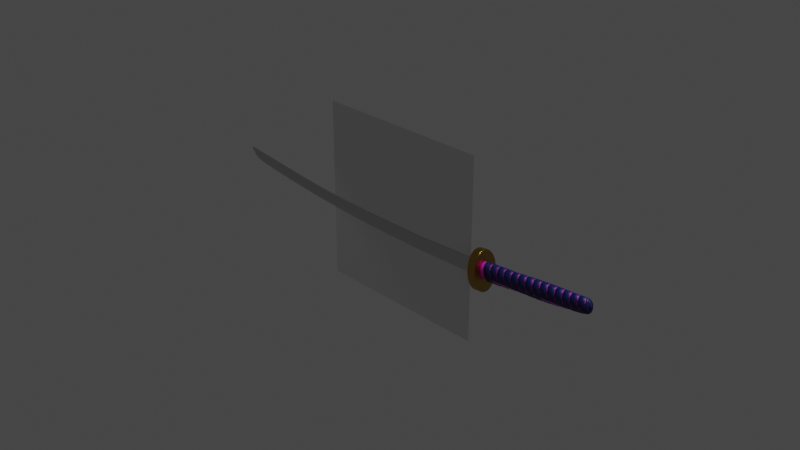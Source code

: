 # Source: katana.blend  (saved by Blender 2.93.21; exported with 4.5.12 LTS)
import bpy
from mathutils import Matrix  # noqa: F401  (used for matrix-valued properties, if any)

bpy.ops.wm.read_factory_settings(use_empty=True)
scene = bpy.context.scene
scene.name = 'Scene'

# ---- collections
col_collection = bpy.data.collections.new('Collection'); scene.collection.children.link(col_collection)

# ---- images (referenced by path relative to the original .blend; pixels are not part of the script)
import os
ASSET_DIR = os.environ.get("B2B_ASSET_DIR", "")  # directory of the original .blend (textures are referenced by path, not embedded)
HERE = os.path.dirname(os.path.abspath(__file__))  # packed textures are extracted next to this script under _unpacked/

def load_image(name, relpath, width, height, colorspace="sRGB"):
    """Load a texture the original file referenced (path relative to the .blend, or extracted next to this script)."""
    p = next((c for c in (os.path.join(HERE, relpath), os.path.join(ASSET_DIR, relpath)) if relpath and os.path.exists(c)), "")
    if p:
        img = bpy.data.images.load(p, check_existing=True)
        img.name = name
    else:  # same state as the original file: an image datablock whose file is absent (Cycles renders it pink)
        img = bpy.data.images.new(name, width, height)
        img.source = "FILE"
        img.filepath = "//" + (relpath or name)
    img.colorspace_settings.name = colorspace
    return img
img_plywood_diff_1k_png = load_image('plywood_diff_1k.png', 'plywood_diff_1k.png', 1024, 1024, 'sRGB')
img_plywood_ao_1k_png = load_image('plywood_ao_1k.png', 'plywood_ao_1k.png', 1024, 1024, 'sRGB')

# ---- materials (node trees are filled in below, after node groups)
mat_material_003 = bpy.data.materials.new('Material.003')
mat_material_003.use_transparent_shadow = False
mat_material_002 = bpy.data.materials.new('Material.002')
mat_material_002.use_transparent_shadow = False
mat_material_001 = bpy.data.materials.new('Material.001')
mat_material_001.use_transparent_shadow = False
mat_material_004 = bpy.data.materials.new('Material.004')
mat_material_004.use_transparent_shadow = False

# ---- material node trees
mat_material_003.use_nodes = True; mat_material_003.node_tree.nodes.clear()
_N = mat_material_003.node_tree.nodes; _L = mat_material_003.node_tree.links
n0 = _N.new('ShaderNodeBsdfPrincipled'); n0.name = 'Principled BSDF'; n0.location = (10, 300)
n0.distribution = 'GGX'
n0.subsurface_method = 'BURLEY'
n0.inputs[3].default_value = 1.45
n0.inputs[27].default_value = (0.0, 0.0, 0.0, 1.0)
n0.inputs[28].default_value = 1.0
n1 = _N.new('ShaderNodeOutputMaterial'); n1.name = 'Material Output'; n1.location = (300, 300)
n2 = _N.new('ShaderNodeMix'); n2.name = 'Mix'; n2.location = (-333, 225)
n2.data_type = 'RGBA'
n2.blend_type = 'MULTIPLY'
n3 = _N.new('ShaderNodeTexImage'); n3.name = 'Image Texture'; n3.location = (-760, 355)
n3.image = img_plywood_diff_1k_png
n4 = _N.new('ShaderNodeTexCoord'); n4.name = 'Texture Coordinate'; n4.location = (-1260, 352)
n5 = _N.new('ShaderNodeTexImage'); n5.name = 'Image Texture.001'; n5.location = (-689, -64)
n5.image = img_plywood_ao_1k_png
n6 = _N.new('ShaderNodeMapping'); n6.name = 'Mapping'; n6.location = (-1097, 91)
n6.width = 240
n6.inputs[2].default_value = (1.571, 0.0, 0.0)
n6.inputs[3].default_value = (30.0, 12.0, 1.0)
_L.new(n0.outputs[0], n1.inputs[0])
_L.new(n2.outputs[2], n0.inputs[0])
_L.new(n3.outputs[0], n2.inputs[6])
_L.new(n6.outputs[0], n3.inputs[0])
_L.new(n4.outputs[2], n6.inputs[0])
_L.new(n5.outputs[0], n2.inputs[7])
_L.new(n6.outputs[0], n5.inputs[0])
n1.is_active_output = True
mat_material_002.use_nodes = True; mat_material_002.node_tree.nodes.clear()
_N = mat_material_002.node_tree.nodes; _L = mat_material_002.node_tree.links
n0 = _N.new('ShaderNodeBsdfPrincipled'); n0.name = 'Principled BSDF'; n0.location = (10, 300)
n0.distribution = 'GGX'
n0.subsurface_method = 'BURLEY'
n0.inputs[3].default_value = 1.45
n0.inputs[27].default_value = (0.0, 0.0, 0.0, 1.0)
n0.inputs[28].default_value = 1.0
n1 = _N.new('ShaderNodeOutputMaterial'); n1.name = 'Material Output'; n1.location = (300, 300)
n2 = _N.new('ShaderNodeMix'); n2.name = 'Mix'; n2.location = (-308, 208)
n2.data_type = 'RGBA'
n2.inputs[6].default_value = (0.006089, 0.009924, 0.1309, 1.0)
n2.inputs[7].default_value = (0.0, 0.00508, 0.04973, 1.0)
n3 = _N.new('ShaderNodeTexNoise'); n3.name = 'Noise Texture'; n3.location = (-536, 206)
n4 = _N.new('ShaderNodeMapping'); n4.name = 'Mapping'; n4.location = (-826, 239)
n4.width = 240
n4.inputs[3].default_value = (0.2, 1.0, 4.0)
n5 = _N.new('ShaderNodeTexCoord'); n5.name = 'Texture Coordinate'; n5.location = (-1036, 222)
_L.new(n0.outputs[0], n1.inputs[0])
_L.new(n2.outputs[2], n0.inputs[0])
_L.new(n3.outputs[1], n2.inputs[0])
_L.new(n4.outputs[0], n3.inputs[0])
_L.new(n5.outputs[0], n4.inputs[0])
n1.is_active_output = True
mat_material_001.use_nodes = True; mat_material_001.node_tree.nodes.clear()
_N = mat_material_001.node_tree.nodes; _L = mat_material_001.node_tree.links
n0 = _N.new('ShaderNodeBsdfPrincipled'); n0.name = 'Principled BSDF'; n0.location = (10, 300)
n0.distribution = 'GGX'
n0.subsurface_method = 'BURLEY'
n0.inputs[0].default_value = (0.5836, 0.5836, 0.5836, 1.0)
n0.inputs[1].default_value = 1.0
n0.inputs[2].default_value = 0.1
n0.inputs[3].default_value = 1.45
n0.inputs[15].default_value = 0.5
n0.inputs[16].default_value = 1.0
n0.inputs[27].default_value = (0.0, 0.0, 0.0, 1.0)
n0.inputs[28].default_value = 1.0
n1 = _N.new('ShaderNodeOutputMaterial'); n1.name = 'Material Output'; n1.location = (300, 300)
n2 = _N.new('ShaderNodeTexNoise'); n2.name = 'Noise Texture'; n2.location = (-562, 4)
n3 = _N.new('ShaderNodeMapping'); n3.name = 'Mapping'; n3.location = (-852, 41)
n3.width = 240
n3.inputs[3].default_value = (10.0, 100.0, 500.0)
n4 = _N.new('ShaderNodeTexCoord'); n4.name = 'Texture Coordinate'; n4.location = (-1062, 24)
n5 = _N.new('ShaderNodeNormalMap'); n5.name = 'Normal Map'; n5.location = (-290, -55)
n5.inputs[0].default_value = 0.08
_L.new(n0.outputs[0], n1.inputs[0])
_L.new(n2.outputs[1], n5.inputs[1])
_L.new(n3.outputs[0], n2.inputs[0])
_L.new(n4.outputs[0], n3.inputs[0])
_L.new(n5.outputs[0], n0.inputs[5])
n1.is_active_output = True
mat_material_004.use_nodes = True; mat_material_004.node_tree.nodes.clear()
_N = mat_material_004.node_tree.nodes; _L = mat_material_004.node_tree.links
n0 = _N.new('ShaderNodeBsdfPrincipled'); n0.name = 'Principled BSDF'; n0.location = (-211, 386)
n0.distribution = 'GGX'
n0.subsurface_method = 'BURLEY'
n0.inputs[0].default_value = (0.8, 0.4611, 0.0448, 1.0)
n0.inputs[1].default_value = 1.0
n0.inputs[2].default_value = 0.25
n0.inputs[3].default_value = 1.45
n0.inputs[27].default_value = (0.0, 0.0, 0.0, 1.0)
n0.inputs[28].default_value = 1.0
n1 = _N.new('ShaderNodeOutputMaterial'); n1.name = 'Material Output'; n1.location = (431, 9)
n2 = _N.new('ShaderNodeMixShader'); n2.name = 'Mix Shader'; n2.location = (211, -11)
n3 = _N.new('ShaderNodeBsdfPrincipled'); n3.name = 'Principled BSDF.001'; n3.location = (-234, -274)
n3.distribution = 'GGX'
n3.subsurface_method = 'BURLEY'
n3.inputs[0].default_value = (0.0523, 0.0523, 0.0523, 1.0)
n3.inputs[1].default_value = 1.0
n3.inputs[2].default_value = 0.25
n3.inputs[3].default_value = 1.45
n3.inputs[27].default_value = (0.0, 0.0, 0.0, 1.0)
n3.inputs[28].default_value = 1.0
n4 = _N.new('ShaderNodeTexNoise'); n4.name = 'Noise Texture'; n4.location = (-789, 25)
n5 = _N.new('ShaderNodeMapping'); n5.name = 'Mapping'; n5.location = (-1079, 61)
n5.width = 240
n5.inputs[3].default_value = (80.4, 30.0, 50.0)
n6 = _N.new('ShaderNodeTexCoord'); n6.name = 'Texture Coordinate'; n6.location = (-1289, 44)
n7 = _N.new('ShaderNodeBump'); n7.name = 'Bump'; n7.location = (-488, -44)
n7.inputs[0].default_value = 0.2
n7.inputs[1].default_value = 1.0
n7.inputs[2].default_value = 1.0
_L.new(n0.outputs[0], n2.inputs[1])
_L.new(n2.outputs[0], n1.inputs[0])
_L.new(n3.outputs[0], n2.inputs[2])
_L.new(n7.outputs[0], n0.inputs[5])
_L.new(n4.outputs[1], n7.inputs[3])
_L.new(n5.outputs[0], n4.inputs[0])
_L.new(n6.outputs[0], n5.inputs[0])
_L.new(n7.outputs[0], n3.inputs[5])
n1.is_active_output = True

# ---- world
world_world = bpy.data.worlds.new('World'); scene.world = world_world
world_world.use_nodes = True; world_world.node_tree.nodes.clear()
_N = world_world.node_tree.nodes; _L = world_world.node_tree.links
n0 = _N.new('ShaderNodeOutputWorld'); n0.name = 'World Output'; n0.location = (300, 300)
n1 = _N.new('ShaderNodeBackground'); n1.name = 'Background'; n1.location = (10, 300)
n1.inputs[0].default_value = (0.05088, 0.05088, 0.05088, 1.0)
_L.new(n1.outputs[0], n0.inputs[0])
n0.is_active_output = True
world_world.color = (0.05088, 0.05088, 0.05088)
world_world.use_sun_shadow = False
world_world.sun_shadow_jitter_overblur = 0.0

# ---- cameras
cam_camera = bpy.data.cameras.new('Camera')
cam_camera.clip_end = 100.0
cam_camera.ortho_scale = 7.314

# ---- lights
light_light = bpy.data.lights.new('Light', 'POINT')
light_light.transmission_factor = 0.0
light_light.energy = 1000.0
light_light.shadow_soft_size = 0.1
light_light.shadow_maximum_resolution = 0.006
light_light.use_absolute_resolution = True
light_spot = bpy.data.lights.new('Spot', 'SPOT')
light_spot.transmission_factor = 0.0
light_spot.shadow_soft_size = 0.25
light_spot.shadow_maximum_resolution = 0.006
light_spot.use_absolute_resolution = True

# ---- meshes
me_cylinder = bpy.data.meshes.new('Cylinder')
me_cylinder.from_pydata([(0.06513, 0.5495, -0.7796), (0.08951, 0.464, 1.278), (0.2182, 0.539, -0.7796), (0.2188, 0.4551, 1.278), (0.3654, 0.5077, -0.7796), (0.3431, 0.4287, 1.278), (0.5011, 0.4569, -0.7796), (0.4576, 0.3858, 1.278), (0.62, 0.3886, -0.7796), (0.558, 0.3281, 1.278), (0.7176, 0.3053, -0.7796), (0.6404, 0.2578, 1.278), (0.7901, 0.2103, -0.7796), (0.7016, 0.1776, 1.278), (0.8347, 0.1072, -0.7796), (0.7393, 0.09053, 1.278), (0.8498, -2.674e-07, -0.7796), (0.7521, -3.443e-07, 1.278), (0.8347, -0.1072, -0.7796), (0.7393, -0.09053, 1.278), (0.7901, -0.2103, -0.7796), (0.7016, -0.1776, 1.278), (0.7176, -0.3053, -0.7796), (0.6404, -0.2578, 1.278), (0.62, -0.3886, -0.7796), (0.558, -0.3281, 1.278), (0.5011, -0.4569, -0.7796), (0.4576, -0.3858, 1.278), (0.3654, -0.5077, -0.7796), (0.3431, -0.4287, 1.278), (0.2182, -0.539, -0.7796), (0.2188, -0.4551, 1.278), (0.06513, -0.5495, -0.7796), (0.08951, -0.464, 1.278), (-0.08795, -0.539, -0.7796), (-0.03976, -0.4551, 1.278), (-0.2352, -0.5077, -0.7796), (-0.164, -0.4287, 1.278), (-0.3708, -0.4569, -0.7796), (-0.2786, -0.3858, 1.278), (-0.4897, -0.3886, -0.7796), (-0.379, -0.3281, 1.278), (-0.5873, -0.3053, -0.7796), (-0.4614, -0.2578, 1.278), (-0.6598, -0.2103, -0.7796), (-0.5226, -0.1776, 1.278), (-0.7045, -0.1072, -0.7796), (-0.5603, -0.09053, 1.278), (-0.7196, -2.376e-07, -0.7796), (-0.5731, -3.191e-07, 1.278), (-0.7045, 0.1072, -0.7796), (-0.5603, 0.09053, 1.278), (-0.6598, 0.2103, -0.7796), (-0.5226, 0.1776, 1.278), (-0.5873, 0.3053, -0.7796), (-0.4614, 0.2578, 1.278), (-0.4897, 0.3886, -0.7796), (-0.379, 0.3281, 1.278), (-0.3708, 0.4569, -0.7796), (-0.2786, 0.3858, 1.278), (-0.2352, 0.5077, -0.7796), (-0.164, 0.4287, 1.278), (-0.08795, 0.539, -0.7796), (-0.03976, 0.4551, 1.278), (-0.4269, 0.5849, -10.27), (-0.2639, 0.5737, -10.27), (-0.1073, 0.5404, -10.28), (0.03707, 0.4864, -10.28), (0.1636, 0.4136, -10.28), (0.2675, 0.325, -10.28), (0.3446, 0.2238, -10.29), (0.3921, 0.1141, -10.29), (0.4082, 5.604e-08, -10.29), (0.3921, -0.1141, -10.29), (0.3446, -0.2238, -10.29), (0.2675, -0.325, -10.28), (0.1636, -0.4136, -10.28), (0.03707, -0.4864, -10.28), (-0.1073, -0.5404, -10.28), (-0.2639, -0.5737, -10.27), (-0.4269, -0.5849, -10.27), (-0.5898, -0.5737, -10.27), (-0.7464, -0.5404, -10.26), (-0.8908, -0.4864, -10.26), (-1.017, -0.4136, -10.26), (-1.121, -0.325, -10.26), (-1.198, -0.2238, -10.25), (-1.246, -0.1141, -10.25), (-1.262, 8.333e-08, -10.25), (-1.246, 0.1141, -10.25), (-1.198, 0.2238, -10.25), (-1.121, 0.325, -10.26), (-1.017, 0.4136, -10.26), (-0.8908, 0.4864, -10.26), (-0.7464, 0.5404, -10.26), (-0.5898, 0.5737, -10.27), (0.3832, 0.4131, -6.03), (0.2568, 0.4858, -6.028), (0.2568, -0.4858, -6.028), (0.3832, -0.4131, -6.03), (-0.9773, -0.2236, -6.012), (-0.9002, -0.3246, -6.013), (-0.3694, 0.573, -6.02), (-0.5259, 0.5398, -6.018), (0.6115, -0.114, -6.033), (0.6275, -9.03e-08, -6.033), (-0.5259, -0.5398, -6.018), (-0.3694, -0.573, -6.02), (-0.9002, 0.3246, -6.013), (-0.9773, 0.2236, -6.012), (0.4869, 0.3246, -6.031), (0.1126, -0.5398, -6.026), (-1.025, -0.114, -6.012), (-0.04391, 0.573, -6.024), (-0.2066, 0.5843, -6.022), (0.564, -0.2236, -6.032), (-0.6701, -0.4858, -6.016), (-0.7965, 0.4131, -6.015), (0.564, 0.2236, -6.032), (-0.04391, -0.573, -6.024), (-1.041, -6.131e-08, -6.012), (0.1126, 0.5398, -6.026), (0.4869, -0.3246, -6.031), (-0.7965, -0.4131, -6.015), (-0.6701, 0.4858, -6.016), (0.6115, 0.114, -6.033), (-0.2066, -0.5843, -6.022), (-1.025, 0.114, -6.012), (0.08113, 0.4934, 0.5706), (0.2186, 0.4839, 0.5706), (0.3507, 0.4559, 0.5706), (0.4726, 0.4103, 0.5706), (0.5793, 0.3489, 0.5706), (0.6669, 0.2741, 0.5706), (0.7321, 0.1888, 0.5706), (0.7721, 0.09626, 0.5706), (0.7857, -3.178e-07, 0.5706), (0.7721, -0.09626, 0.5706), (0.7321, -0.1888, 0.5706), (0.6669, -0.2741, 0.5706), (0.5793, -0.3489, 0.5706), (0.4726, -0.4103, 0.5706), (0.3507, -0.4559, 0.5706), (0.2186, -0.4839, 0.5706), (0.08113, -0.4934, 0.5706), (-0.05633, -0.4839, 0.5706), (-0.1885, -0.4559, 0.5706), (-0.3103, -0.4103, 0.5706), (-0.4171, -0.3489, 0.5706), (-0.5047, -0.2741, 0.5706), (-0.5698, -0.1888, 0.5706), (-0.6099, -0.09626, 0.5706), (-0.6234, -2.911e-07, 0.5706), (-0.6099, 0.09626, 0.5706), (-0.5698, 0.1888, 0.5706), (-0.5047, 0.2741, 0.5706), (-0.4171, 0.3489, 0.5706), (-0.3103, 0.4103, 0.5706), (-0.1885, 0.4559, 0.5706), (-0.05633, 0.4839, 0.5706), (0.1907, 0.4136, -9.758), (0.06416, -0.4863, -9.756), (-1.171, -0.2238, -9.731), (-0.5626, 0.5736, -9.743), (0.4192, -0.1141, -9.763), (-0.7192, -0.5403, -9.74), (-1.094, 0.3249, -9.733), (0.2945, 0.3249, -9.761), (-0.08019, -0.5403, -9.753), (-1.219, -0.1141, -9.73), (-0.2368, 0.5736, -9.75), (0.3717, -0.2238, -9.762), (-0.8636, -0.4863, -9.737), (-0.9901, 0.4136, -9.735), (0.3717, 0.2238, -9.762), (-0.2368, -0.5736, -9.75), (-1.235, 6.55e-08, -9.73), (-0.08019, 0.5403, -9.753), (0.2945, -0.3249, -9.761), (-0.9901, -0.4136, -9.735), (-0.8636, 0.4863, -9.737), (0.4192, 0.1141, -9.763), (-0.3997, -0.5848, -9.747), (-1.219, 0.1141, -9.73), (0.06416, 0.4863, -9.756), (0.1907, -0.4136, -9.758), (-1.094, -0.3249, -9.733), (-0.7192, 0.5403, -9.74), (0.4352, 3.8e-08, -9.763), (-0.5626, -0.5736, -9.743), (-1.171, 0.2238, -9.731), (-0.3997, 0.5848, -9.747), (0.1636, 0.4136, -10.28), (0.03707, -0.4864, -10.28), (-1.198, -0.2238, -10.25), (-0.5898, 0.5737, -10.27), (0.3921, -0.1141, -10.29), (-0.7464, -0.5404, -10.26), (-1.121, 0.325, -10.26), (0.2675, 0.325, -10.28), (-0.1073, -0.5404, -10.28), (-1.246, -0.1141, -10.25), (-0.2639, 0.5737, -10.27), (0.3446, -0.2238, -10.29), (-0.8908, -0.4864, -10.26), (-1.017, 0.4136, -10.26), (0.3446, 0.2238, -10.29), (-0.2639, -0.5737, -10.27), (-1.262, 8.333e-08, -10.25), (-0.1073, 0.5404, -10.28), (0.2675, -0.325, -10.28), (-1.017, -0.4136, -10.26), (-0.8908, 0.4864, -10.26), (0.3921, 0.1141, -10.29), (-0.4269, -0.5849, -10.27), (-1.246, 0.1141, -10.25), (0.03707, 0.4864, -10.28), (0.1636, -0.4136, -10.28), (-1.121, -0.325, -10.26), (-0.7464, 0.5404, -10.26), (0.4082, 5.604e-08, -10.29), (-0.5898, -0.5737, -10.27), (-1.198, 0.2238, -10.25), (-0.4269, 0.5849, -10.27)], [], [(128, 1, 3, 129), (129, 3, 5, 130), (130, 5, 7, 131), (131, 7, 9, 132), (132, 9, 11, 133), (133, 11, 13, 134), (134, 13, 15, 135), (135, 15, 17, 136), (136, 17, 19, 137), (137, 19, 21, 138), (138, 21, 23, 139), (139, 23, 25, 140), (140, 25, 27, 141), (141, 27, 29, 142), (142, 29, 31, 143), (143, 31, 33, 144), (144, 33, 35, 145), (145, 35, 37, 146), (146, 37, 39, 147), (147, 39, 41, 148), (148, 41, 43, 149), (149, 43, 45, 150), (150, 45, 47, 151), (151, 47, 49, 152), (152, 49, 51, 153), (153, 51, 53, 154), (154, 53, 55, 155), (155, 55, 57, 156), (156, 57, 59, 157), (157, 59, 61, 158), (3, 1, 63, 61, 59, 57, 55, 53, 51, 49, 47, 45, 43, 41, 39, 37, 35, 33, 31, 29, 27, 25, 23, 21, 19, 17, 15, 13, 11, 9, 7, 5), (158, 61, 63, 159), (159, 63, 1, 128), (216, 192, 68, 67), (217, 193, 77, 76), (218, 194, 86, 85), (219, 195, 95, 94), (220, 196, 73, 72), (221, 197, 82, 81), (222, 198, 91, 90), (192, 199, 69, 68), (193, 200, 78, 77), (194, 201, 87, 86), (223, 202, 65, 64), (195, 223, 64, 95), (196, 203, 74, 73), (197, 204, 83, 82), (198, 205, 92, 91), (199, 206, 70, 69), (200, 207, 79, 78), (201, 208, 88, 87), (202, 209, 66, 65), (203, 210, 75, 74), (204, 211, 84, 83), (205, 212, 93, 92), (206, 213, 71, 70), (207, 214, 80, 79), (208, 215, 89, 88), (209, 216, 67, 66), (210, 217, 76, 75), (211, 218, 85, 84), (212, 219, 94, 93), (213, 220, 72, 71), (214, 221, 81, 80), (215, 222, 90, 89), (50, 52, 109, 127), (32, 34, 107, 126), (14, 16, 105, 125), (58, 60, 103, 124), (40, 42, 101, 123), (22, 24, 99, 122), (4, 6, 97, 121), (48, 50, 127, 120), (30, 32, 126, 119), (12, 14, 125, 118), (56, 58, 124, 117), (38, 40, 123, 116), (20, 22, 122, 115), (2, 4, 121, 113), (46, 48, 120, 112), (28, 30, 119, 111), (10, 12, 118, 110), (54, 56, 117, 108), (36, 38, 116, 106), (18, 20, 115, 104), (62, 0, 114, 102), (0, 2, 113, 114), (44, 46, 112, 100), (26, 28, 111, 98), (8, 10, 110, 96), (52, 54, 108, 109), (34, 36, 106, 107), (16, 18, 104, 105), (60, 62, 102, 103), (42, 44, 100, 101), (24, 26, 98, 99), (6, 8, 96, 97), (62, 159, 128, 0), (60, 158, 159, 62), (58, 157, 158, 60), (56, 156, 157, 58), (54, 155, 156, 56), (52, 154, 155, 54), (50, 153, 154, 52), (48, 152, 153, 50), (46, 151, 152, 48), (44, 150, 151, 46), (42, 149, 150, 44), (40, 148, 149, 42), (38, 147, 148, 40), (36, 146, 147, 38), (34, 145, 146, 36), (32, 144, 145, 34), (30, 143, 144, 32), (28, 142, 143, 30), (26, 141, 142, 28), (24, 140, 141, 26), (22, 139, 140, 24), (20, 138, 139, 22), (18, 137, 138, 20), (16, 136, 137, 18), (14, 135, 136, 16), (12, 134, 135, 14), (10, 133, 134, 12), (8, 132, 133, 10), (6, 131, 132, 8), (4, 130, 131, 6), (2, 129, 130, 4), (0, 128, 129, 2), (127, 109, 190, 183), (126, 107, 189, 182), (125, 105, 188, 181), (124, 103, 187, 180), (123, 101, 186, 179), (122, 99, 185, 178), (121, 97, 184, 177), (120, 127, 183, 176), (119, 126, 182, 175), (118, 125, 181, 174), (117, 124, 180, 173), (116, 123, 179, 172), (115, 122, 178, 171), (113, 121, 177, 170), (112, 120, 176, 169), (111, 119, 175, 168), (110, 118, 174, 167), (108, 117, 173, 166), (106, 116, 172, 165), (104, 115, 171, 164), (102, 114, 191, 163), (114, 113, 170, 191), (100, 112, 169, 162), (98, 111, 168, 161), (96, 110, 167, 160), (109, 108, 166, 190), (107, 106, 165, 189), (105, 104, 164, 188), (103, 102, 163, 187), (101, 100, 162, 186), (99, 98, 161, 185), (97, 96, 160, 184), (183, 190, 222, 215), (182, 189, 221, 214), (181, 188, 220, 213), (180, 187, 219, 212), (179, 186, 218, 211), (178, 185, 217, 210), (177, 184, 216, 209), (176, 183, 215, 208), (175, 182, 214, 207), (174, 181, 213, 206), (173, 180, 212, 205), (172, 179, 211, 204), (171, 178, 210, 203), (170, 177, 209, 202), (169, 176, 208, 201), (168, 175, 207, 200), (167, 174, 206, 199), (166, 173, 205, 198), (165, 172, 204, 197), (164, 171, 203, 196), (163, 191, 223, 195), (191, 170, 202, 223), (162, 169, 201, 194), (161, 168, 200, 193), (160, 167, 199, 192), (190, 166, 198, 222), (189, 165, 197, 221), (188, 164, 196, 220), (187, 163, 195, 219), (186, 162, 194, 218), (185, 161, 193, 217), (184, 160, 192, 216)])
_uv = me_cylinder.uv_layers.new(name='UVMap')
_uv.uv.foreach_set('vector', [1.0, 0.8281, 1.0, 1.0, 0.9688, 1.0, 0.9688, 0.8281, 0.9688, 0.8281, 0.9688, 1.0, 0.9375, 1.0, 0.9375, 0.8281, 0.9375, 0.8281, 0.9375, 1.0, 0.9062, 1.0, 0.9062, 0.8281, 0.9062, 0.8281, 0.9062, 1.0, 0.875, 1.0, 0.875, 0.8281, 0.875, 0.8281, 0.875, 1.0, 0.8438, 1.0, 0.8438, 0.8281, 0.8438, 0.8281, 0.8438, 1.0, 0.8125, 1.0, 0.8125, 0.8281, 0.8125, 0.8281, 0.8125, 1.0, 0.7812, 1.0, 0.7812, 0.8281, 0.7812, 0.8281, 0.7812, 1.0, 0.75, 1.0, 0.75, 0.8281, 0.75, 0.8281, 0.75, 1.0, 0.7188, 1.0, 0.7188, 0.8281, 0.7188, 0.8281, 0.7188, 1.0, 0.6875, 1.0, 0.6875, 0.8281, 0.6875, 0.8281, 0.6875, 1.0, 0.6562, 1.0, 0.6562, 0.8281, 0.6562, 0.8281, 0.6562, 1.0, 0.625, 1.0, 0.625, 0.8281, 0.625, 0.8281, 0.625, 1.0, 0.5938, 1.0, 0.5938, 0.8281, 0.5938, 0.8281, 0.5938, 1.0, 0.5625, 1.0, 0.5625, 0.8281, 0.5625, 0.8281, 0.5625, 1.0, 0.5312, 1.0, 0.5312, 0.8281, 0.5312, 0.8281, 0.5312, 1.0, 0.5, 1.0, 0.5, 0.8281, 0.5, 0.8281, 0.5, 1.0, 0.4688, 1.0, 0.4688, 0.8281, 0.4688, 0.8281, 0.4688, 1.0, 0.4375, 1.0, 0.4375, 0.8281, 0.4375, 0.8281, 0.4375, 1.0, 0.4062, 1.0, 0.4062, 0.8281, 0.4062, 0.8281, 0.4062, 1.0, 0.375, 1.0, 0.375, 0.8281, 0.375, 0.8281, 0.375, 1.0, 0.3438, 1.0, 0.3438, 0.8281, 0.3438, 0.8281, 0.3438, 1.0, 0.3125, 1.0, 0.3125, 0.8281, 0.3125, 0.8281, 0.3125, 1.0, 0.2812, 1.0, 0.2812, 0.8281, 0.2812, 0.8281, 0.2812, 1.0, 0.25, 1.0, 0.25, 0.8281, 0.25, 0.8281, 0.25, 1.0, 0.2188, 1.0, 0.2188, 0.8281, 0.2188, 0.8281, 0.2188, 1.0, 0.1875, 1.0, 0.1875, 0.8281, 0.1875, 0.8281, 0.1875, 1.0, 0.1562, 1.0, 0.1562, 0.8281, 0.1562, 0.8281, 0.1562, 1.0, 0.125, 1.0, 0.125, 0.8281, 0.125, 0.8281, 0.125, 1.0, 0.09375, 1.0, 0.09375, 0.8281, 0.09375, 0.8281, 0.09375, 1.0, 0.0625, 1.0, 0.0625, 0.8281, 0.2968, 0.4854, 0.25, 0.49, 0.2032, 0.4854, 0.1582, 0.4717, 0.1167, 0.4496, 0.08029, 0.4197, 0.05045, 0.3833, 0.02827, 0.3418, 0.01461, 0.2968, 0.01, 0.25, 0.01461, 0.2032, 0.02827, 0.1582, 0.05045, 0.1167, 0.08029, 0.08029, 0.1167, 0.05045, 0.1582, 0.02827, 0.2032, 0.01461, 0.25, 0.01, 0.2968, 0.01461, 0.3418, 0.02827, 0.3833, 0.05045, 0.4197, 0.08029, 0.4496, 0.1167, 0.4717, 0.1582, 0.4854, 0.2032, 0.49, 0.25, 0.4854, 0.2968, 0.4717, 0.3418, 0.4496, 0.3833, 0.4197, 0.4197, 0.3833, 0.4496, 0.3418, 0.4717, 0.0625, 0.8281, 0.0625, 1.0, 0.03125, 1.0, 0.03125, 0.8281, 0.03125, 0.8281, 0.03125, 1.0, 0.0, 1.0, 0.0, 0.8281, 0.9062, 0.5, 0.875, 0.5, 0.875, 0.5, 0.9062, 0.5, 0.625, 0.5, 0.5938, 0.5, 0.5938, 0.5, 0.625, 0.5, 0.3438, 0.5, 0.3125, 0.5, 0.3125, 0.5, 0.3438, 0.5, 0.0625, 0.5, 0.03125, 0.5, 0.03125, 0.5, 0.0625, 0.5, 0.75, 0.5, 0.7188, 0.5, 0.7188, 0.5, 0.75, 0.5, 0.4688, 0.5, 0.4375, 0.5, 0.4375, 0.5, 0.4688, 0.5, 0.1875, 0.5, 0.1562, 0.5, 0.1562, 0.5, 0.1875, 0.5, 0.875, 0.5, 0.8438, 0.5, 0.8438, 0.5, 0.875, 0.5, 0.5938, 0.5, 0.5625, 0.5, 0.5625, 0.5, 0.5938, 0.5, 0.3125, 0.5, 0.2812, 0.5, 0.2812, 0.5, 0.3125, 0.5, 1.0, 0.5, 0.9688, 0.5, 0.9688, 0.5, 1.0, 0.5, 0.03125, 0.5, 0.0, 0.5, 0.0, 0.5, 0.03125, 0.5, 0.7188, 0.5, 0.6875, 0.5, 0.6875, 0.5, 0.7188, 0.5, 0.4375, 0.5, 0.4062, 0.5, 0.4062, 0.5, 0.4375, 0.5, 0.1562, 0.5, 0.125, 0.5, 0.125, 0.5, 0.1562, 0.5, 0.8438, 0.5, 0.8125, 0.5, 0.8125, 0.5, 0.8438, 0.5, 0.5625, 0.5, 0.5312, 0.5, 0.5312, 0.5, 0.5625, 0.5, 0.2812, 0.5, 0.25, 0.5, 0.25, 0.5, 0.2812, 0.5, 0.9688, 0.5, 0.9375, 0.5, 0.9375, 0.5, 0.9688, 0.5, 0.6875, 0.5, 0.6562, 0.5, 0.6562, 0.5, 0.6875, 0.5, 0.4062, 0.5, 0.375, 0.5, 0.375, 0.5, 0.4062, 0.5, 0.125, 0.5, 0.09375, 0.5, 0.09375, 0.5, 0.125, 0.5, 0.8125, 0.5, 0.7812, 0.5, 0.7812, 0.5, 0.8125, 0.5, 0.5312, 0.5, 0.5, 0.5, 0.5, 0.5, 0.5312, 0.5, 0.25, 0.5, 0.2188, 0.5, 0.2188, 0.5, 0.25, 0.5, 0.9375, 0.5, 0.9062, 0.5, 0.9062, 0.5, 0.9375, 0.5, 0.6562, 0.5, 0.625, 0.5, 0.625, 0.5, 0.6562, 0.5, 0.375, 0.5, 0.3438, 0.5, 0.3438, 0.5, 0.375, 0.5, 0.09375, 0.5, 0.0625, 0.5, 0.0625, 0.5, 0.09375, 0.5, 0.7812, 0.5, 0.75, 0.5, 0.75, 0.5, 0.7812, 0.5, 0.5, 0.5, 0.4688, 0.5, 0.4688, 0.5, 0.5, 0.5, 0.2188, 0.5, 0.1875, 0.5, 0.1875, 0.5, 0.2188, 0.5, 0.2188, 0.5, 0.1875, 0.5, 0.1875, 0.5, 0.2188, 0.5, 0.5, 0.5, 0.4688, 0.5, 0.4688, 0.5, 0.5, 0.5, 0.7812, 0.5, 0.75, 0.5, 0.75, 0.5, 0.7812, 0.5, 0.09375, 0.5, 0.0625, 0.5, 0.0625, 0.5, 0.09375, 0.5, 0.375, 0.5, 0.3438, 0.5, 0.3438, 0.5, 0.375, 0.5, 0.6562, 0.5, 0.625, 0.5, 0.625, 0.5, 0.6562, 0.5, 0.9375, 0.5, 0.9062, 0.5, 0.9062, 0.5, 0.9375, 0.5, 0.25, 0.5, 0.2188, 0.5, 0.2188, 0.5, 0.25, 0.5, 0.5312, 0.5, 0.5, 0.5, 0.5, 0.5, 0.5312, 0.5, 0.8125, 0.5, 0.7812, 0.5, 0.7812, 0.5, 0.8125, 0.5, 0.125, 0.5, 0.09375, 0.5, 0.09375, 0.5, 0.125, 0.5, 0.4062, 0.5, 0.375, 0.5, 0.375, 0.5, 0.4063, 0.5, 0.6875, 0.5, 0.6562, 0.5, 0.6562, 0.5, 0.6875, 0.5, 0.9688, 0.5, 0.9375, 0.5, 0.9375, 0.5, 0.9688, 0.5, 0.2812, 0.5, 0.25, 0.5, 0.25, 0.5, 0.2812, 0.5, 0.5625, 0.5, 0.5312, 0.5, 0.5312, 0.5, 0.5625, 0.5, 0.8438, 0.5, 0.8125, 0.5, 0.8125, 0.5, 0.8438, 0.5, 0.1562, 0.5, 0.125, 0.5, 0.125, 0.5, 0.1562, 0.5, 0.4375, 0.5, 0.4062, 0.5, 0.4063, 0.5, 0.4375, 0.5, 0.7188, 0.5, 0.6875, 0.5, 0.6875, 0.5, 0.7188, 0.5, 0.03125, 0.5, 0.0, 0.5, 0.0, 0.5, 0.03125, 0.5, 1.0, 0.5, 0.9688, 0.5, 0.9688, 0.5, 1.0, 0.5, 0.3125, 0.5, 0.2812, 0.5, 0.2812, 0.5, 0.3125, 0.5, 0.5938, 0.5, 0.5625, 0.5, 0.5625, 0.5, 0.5938, 0.5, 0.875, 0.5, 0.8438, 0.5, 0.8438, 0.5, 0.875, 0.5, 0.1875, 0.5, 0.1562, 0.5, 0.1562, 0.5, 0.1875, 0.5, 0.4688, 0.5, 0.4375, 0.5, 0.4375, 0.5, 0.4688, 0.5, 0.75, 0.5, 0.7188, 0.5, 0.7188, 0.5, 0.75, 0.5, 0.0625, 0.5, 0.03125, 0.5, 0.03125, 0.5, 0.0625, 0.5, 0.3438, 0.5, 0.3125, 0.5, 0.3125, 0.5, 0.3438, 0.5, 0.625, 0.5, 0.5938, 0.5, 0.5938, 0.5, 0.625, 0.5, 0.9062, 0.5, 0.875, 0.5, 0.875, 0.5, 0.9062, 0.5, 0.03125, 0.5, 0.03125, 0.8281, 0.0, 0.8281, 0.0, 0.5, 0.0625, 0.5, 0.0625, 0.8281, 0.03125, 0.8281, 0.03125, 0.5, 0.09375, 0.5, 0.09375, 0.8281, 0.0625, 0.8281, 0.0625, 0.5, 0.125, 0.5, 0.125, 0.8281, 0.09375, 0.8281, 0.09375, 0.5, 0.1562, 0.5, 0.1562, 0.8281, 0.125, 0.8281, 0.125, 0.5, 0.1875, 0.5, 0.1875, 0.8281, 0.1562, 0.8281, 0.1562, 0.5, 0.2188, 0.5, 0.2188, 0.8281, 0.1875, 0.8281, 0.1875, 0.5, 0.25, 0.5, 0.25, 0.8281, 0.2188, 0.8281, 0.2188, 0.5, 0.2812, 0.5, 0.2812, 0.8281, 0.25, 0.8281, 0.25, 0.5, 0.3125, 0.5, 0.3125, 0.8281, 0.2812, 0.8281, 0.2812, 0.5, 0.3438, 0.5, 0.3438, 0.8281, 0.3125, 0.8281, 0.3125, 0.5, 0.375, 0.5, 0.375, 0.8281, 0.3438, 0.8281, 0.3438, 0.5, 0.4062, 0.5, 0.4062, 0.8281, 0.375, 0.8281, 0.375, 0.5, 0.4375, 0.5, 0.4375, 0.8281, 0.4062, 0.8281, 0.4062, 0.5, 0.4688, 0.5, 0.4688, 0.8281, 0.4375, 0.8281, 0.4375, 0.5, 0.5, 0.5, 0.5, 0.8281, 0.4688, 0.8281, 0.4688, 0.5, 0.5312, 0.5, 0.5312, 0.8281, 0.5, 0.8281, 0.5, 0.5, 0.5625, 0.5, 0.5625, 0.8281, 0.5312, 0.8281, 0.5312, 0.5, 0.5938, 0.5, 0.5938, 0.8281, 0.5625, 0.8281, 0.5625, 0.5, 0.625, 0.5, 0.625, 0.8281, 0.5938, 0.8281, 0.5938, 0.5, 0.6562, 0.5, 0.6562, 0.8281, 0.625, 0.8281, 0.625, 0.5, 0.6875, 0.5, 0.6875, 0.8281, 0.6562, 0.8281, 0.6562, 0.5, 0.7188, 0.5, 0.7188, 0.8281, 0.6875, 0.8281, 0.6875, 0.5, 0.75, 0.5, 0.75, 0.8281, 0.7188, 0.8281, 0.7188, 0.5, 0.7812, 0.5, 0.7812, 0.8281, 0.75, 0.8281, 0.75, 0.5, 0.8125, 0.5, 0.8125, 0.8281, 0.7812, 0.8281, 0.7812, 0.5, 0.8438, 0.5, 0.8438, 0.8281, 0.8125, 0.8281, 0.8125, 0.5, 0.875, 0.5, 0.875, 0.8281, 0.8438, 0.8281, 0.8438, 0.5, 0.9062, 0.5, 0.9062, 0.8281, 0.875, 0.8281, 0.875, 0.5, 0.9375, 0.5, 0.9375, 0.8281, 0.9062, 0.8281, 0.9062, 0.5, 0.9688, 0.5, 0.9688, 0.8281, 0.9375, 0.8281, 0.9375, 0.5, 1.0, 0.5, 1.0, 0.8281, 0.9688, 0.8281, 0.9688, 0.5, 0.2188, 0.5, 0.1875, 0.5, 0.1875, 0.5, 0.2188, 0.5, 0.5, 0.5, 0.4688, 0.5, 0.4688, 0.5, 0.5, 0.5, 0.7812, 0.5, 0.75, 0.5, 0.75, 0.5, 0.7812, 0.5, 0.09375, 0.5, 0.0625, 0.5, 0.0625, 0.5, 0.09375, 0.5, 0.375, 0.5, 0.3438, 0.5, 0.3438, 0.5, 0.375, 0.5, 0.6562, 0.5, 0.625, 0.5, 0.625, 0.5, 0.6562, 0.5, 0.9375, 0.5, 0.9062, 0.5, 0.9062, 0.5, 0.9375, 0.5, 0.25, 0.5, 0.2188, 0.5, 0.2188, 0.5, 0.25, 0.5, 0.5312, 0.5, 0.5, 0.5, 0.5, 0.5, 0.5312, 0.5, 0.8125, 0.5, 0.7812, 0.5, 0.7812, 0.5, 0.8125, 0.5, 0.125, 0.5, 0.09375, 0.5, 0.09375, 0.5, 0.125, 0.5, 0.4063, 0.5, 0.375, 0.5, 0.375, 0.5, 0.4063, 0.5, 0.6875, 0.5, 0.6562, 0.5, 0.6562, 0.5, 0.6875, 0.5, 0.9688, 0.5, 0.9375, 0.5, 0.9375, 0.5, 0.9687, 0.5, 0.2812, 0.5, 0.25, 0.5, 0.25, 0.5, 0.2812, 0.5, 0.5625, 0.5, 0.5312, 0.5, 0.5312, 0.5, 0.5625, 0.5, 0.8438, 0.5, 0.8125, 0.5, 0.8125, 0.5, 0.8438, 0.5, 0.1562, 0.5, 0.125, 0.5, 0.125, 0.5, 0.1562, 0.5, 0.4375, 0.5, 0.4063, 0.5, 0.4063, 0.5, 0.4375, 0.5, 0.7188, 0.5, 0.6875, 0.5, 0.6875, 0.5, 0.7188, 0.5, 0.03125, 0.5, 0.0, 0.5, 0.0, 0.5, 0.03125, 0.5, 1.0, 0.5, 0.9688, 0.5, 0.9687, 0.5, 1.0, 0.5, 0.3125, 0.5, 0.2812, 0.5, 0.2812, 0.5, 0.3125, 0.5, 0.5938, 0.5, 0.5625, 0.5, 0.5625, 0.5, 0.5938, 0.5, 0.875, 0.5, 0.8438, 0.5, 0.8438, 0.5, 0.875, 0.5, 0.1875, 0.5, 0.1562, 0.5, 0.1562, 0.5, 0.1875, 0.5, 0.4688, 0.5, 0.4375, 0.5, 0.4375, 0.5, 0.4688, 0.5, 0.75, 0.5, 0.7188, 0.5, 0.7188, 0.5, 0.75, 0.5, 0.0625, 0.5, 0.03125, 0.5, 0.03125, 0.5, 0.0625, 0.5, 0.3438, 0.5, 0.3125, 0.5, 0.3125, 0.5, 0.3438, 0.5, 0.625, 0.5, 0.5938, 0.5, 0.5938, 0.5, 0.625, 0.5, 0.9062, 0.5, 0.875, 0.5, 0.875, 0.5, 0.9062, 0.5, 0.2188, 0.5, 0.1875, 0.5, 0.1875, 0.5, 0.2188, 0.5, 0.5, 0.5, 0.4688, 0.5, 0.4688, 0.5, 0.5, 0.5, 0.7812, 0.5, 0.75, 0.5, 0.75, 0.5, 0.7812, 0.5, 0.09375, 0.5, 0.0625, 0.5, 0.0625, 0.5, 0.09375, 0.5, 0.375, 0.5, 0.3438, 0.5, 0.3438, 0.5, 0.375, 0.5, 0.6562, 0.5, 0.625, 0.5, 0.625, 0.5, 0.6562, 0.5, 0.9375, 0.5, 0.9062, 0.5, 0.9062, 0.5, 0.9375, 0.5, 0.25, 0.5, 0.2188, 0.5, 0.2188, 0.5, 0.25, 0.5, 0.5312, 0.5, 0.5, 0.5, 0.5, 0.5, 0.5312, 0.5, 0.8125, 0.5, 0.7812, 0.5, 0.7812, 0.5, 0.8125, 0.5, 0.125, 0.5, 0.09375, 0.5, 0.09375, 0.5, 0.125, 0.5, 0.4063, 0.5, 0.375, 0.5, 0.375, 0.5, 0.4062, 0.5, 0.6875, 0.5, 0.6562, 0.5, 0.6562, 0.5, 0.6875, 0.5, 0.9687, 0.5, 0.9375, 0.5, 0.9375, 0.5, 0.9688, 0.5, 0.2812, 0.5, 0.25, 0.5, 0.25, 0.5, 0.2812, 0.5, 0.5625, 0.5, 0.5312, 0.5, 0.5312, 0.5, 0.5625, 0.5, 0.8438, 0.5, 0.8125, 0.5, 0.8125, 0.5, 0.8438, 0.5, 0.1562, 0.5, 0.125, 0.5, 0.125, 0.5, 0.1562, 0.5, 0.4375, 0.5, 0.4063, 0.5, 0.4062, 0.5, 0.4375, 0.5, 0.7188, 0.5, 0.6875, 0.5, 0.6875, 0.5, 0.7188, 0.5, 0.03125, 0.5, 0.0, 0.5, 0.0, 0.5, 0.03125, 0.5, 1.0, 0.5, 0.9687, 0.5, 0.9688, 0.5, 1.0, 0.5, 0.3125, 0.5, 0.2812, 0.5, 0.2812, 0.5, 0.3125, 0.5, 0.5938, 0.5, 0.5625, 0.5, 0.5625, 0.5, 0.5938, 0.5, 0.875, 0.5, 0.8438, 0.5, 0.8438, 0.5, 0.875, 0.5, 0.1875, 0.5, 0.1562, 0.5, 0.1562, 0.5, 0.1875, 0.5, 0.4688, 0.5, 0.4375, 0.5, 0.4375, 0.5, 0.4688, 0.5, 0.75, 0.5, 0.7188, 0.5, 0.7188, 0.5, 0.75, 0.5, 0.0625, 0.5, 0.03125, 0.5, 0.03125, 0.5, 0.0625, 0.5, 0.3438, 0.5, 0.3125, 0.5, 0.3125, 0.5, 0.3438, 0.5, 0.625, 0.5, 0.5938, 0.5, 0.5938, 0.5, 0.625, 0.5, 0.9062, 0.5, 0.875, 0.5, 0.875, 0.5, 0.9062, 0.5])
me_cylinder.materials.append(mat_material_003)
me_cylinder.use_remesh_fix_poles = True
me_cylinder.use_remesh_preserve_attributes = False
me_cylinder.update()
me_plane = bpy.data.meshes.new('Plane')
me_plane.from_pydata([(-1.0, -1.0, 0.0), (1.0, -1.0, 0.0), (-1.0, 1.0, 0.0), (1.0, 1.0, 0.0)], [], [(0, 1, 3, 2)])
_uv = me_plane.uv_layers.new(name='UVMap')
_uv.uv.foreach_set('vector', [0.0, 0.0, 1.0, 0.0, 1.0, 1.0, 0.0, 1.0])
me_plane.use_remesh_fix_poles = True
me_plane.use_remesh_preserve_attributes = False
me_plane.update()
me_plane_001 = bpy.data.meshes.new('Plane.001')
me_plane_001.from_pydata([(1.23, 0.2407, -0.06331), (1.23, -0.4406, -0.06331)], [(0, 1)], [])
_uv = me_plane_001.uv_layers.new(name='UVMap')
_uv.uv.foreach_set('vector', [])
me_plane_001.materials.append(mat_material_002)
me_plane_001.use_remesh_fix_poles = True
me_plane_001.use_remesh_preserve_attributes = False
me_plane_001.update()
me_cylinder_001 = bpy.data.meshes.new('Cylinder.001')
me_cylinder_001.from_pydata([], [], [])
_uv = me_cylinder_001.uv_layers.new(name='UVMap')
_uv.uv.foreach_set('vector', [])
me_cylinder_001.use_remesh_fix_poles = True
me_cylinder_001.use_remesh_preserve_attributes = False
me_cylinder_001.update()
me_cylinder_002 = bpy.data.meshes.new('Cylinder.002')
me_cylinder_002.from_pydata([(-0.5839, -0.09612, -18.31), (-2.097, -0.09612, -18.42), (-0.5839, 0.09613, -18.31), (-2.097, 0.09613, -18.42), (0.3125, -0.09613, -11.16), (-1.272, -0.09613, -11.13), (0.3125, 0.09613, -11.16), (-1.272, 0.09613, -11.13), (-0.5839, -0.09612, -18.31), (-2.097, -0.09612, -18.42), (-0.5839, 0.09613, -18.31), (-2.097, 0.09613, -18.42), (-1.797, -0.09612, -25.79), (-3.066, -0.09612, -25.12), (-1.797, 0.09613, -25.79), (-3.066, 0.09613, -25.12), (-3.023, -0.09612, -31.62), (-4.047, -0.09612, -30.33), (-3.023, 0.09613, -31.62), (-4.047, 0.09613, -30.33), (-3.769, -0.09612, -34.7), (-4.714, -0.09612, -33.38), (-3.769, 0.09613, -34.7), (-4.714, 0.09613, -33.38), (-4.26, -0.09612, -36.62), (-5.198, -0.09612, -35.33), (-4.26, 0.09613, -36.62), (-5.198, 0.09613, -35.33), (-5.052, -0.09612, -39.56), (-5.914, -0.09612, -38.26), (-5.052, 0.09613, -39.56), (-5.914, 0.09613, -38.26), (-5.649, -0.09612, -41.6), (-6.485, -0.09612, -40.41), (-5.649, 0.09613, -41.6), (-6.485, 0.09613, -40.41), (-6.04, -0.09612, -42.74), (-6.701, -0.09612, -41.32), (-6.04, 0.09613, -42.74), (-6.701, 0.09613, -41.32), (-7.324, 4.214e-06, -43.56), (-0.6346, 0.1873, -11.14), (-1.488, 0.1873, -18.37), (-1.488, -0.1873, -18.37), (-0.6346, -0.1873, -11.14), (-1.488, -0.1873, -18.37), (-1.488, 0.1873, -18.37), (-2.556, -0.1873, -25.39), (-2.556, 0.1873, -25.39), (-3.635, -0.1873, -30.85), (-3.635, 0.1873, -30.85), (-4.334, -0.1873, -33.91), (-4.334, 0.1873, -33.91), (-4.821, -0.1873, -35.85), (-4.821, 0.1873, -35.85), (-5.567, -0.1873, -38.78), (-5.567, 0.1873, -38.78), (-6.149, -0.1873, -40.89), (-6.149, 0.1873, -40.89), (-6.435, -0.1873, -41.89), (-6.435, 0.1873, -41.89), (0.3125, 0.09613, -11.16), (-1.272, 0.09613, -11.13), (0.3125, -0.09613, -11.16), (-1.272, -0.09613, -11.13), (-0.6346, -0.1873, -11.14), (-0.6346, 0.1873, -11.14), (0.3125, 0.09613, -11.16), (-1.272, -0.09613, -11.13), (-0.6346, -0.1873, -11.14), (-1.272, 0.09613, -11.13), (0.3125, -0.09613, -11.16), (-0.6346, 0.1873, -11.14), (-7.003, -0.04947, -42.41), (-6.801, -0.1101, -42.58), (-6.529, -0.05945, -43.05), (-6.999, 0.05014, -42.39), (-6.884, 0.09259, -42.73), (-6.733, 0.04419, -43.18), (-6.721, -0.04509, -43.17), (-7.01, 0.04838, -42.43)], [], [(42, 2, 10, 46), (66, 62, 7, 41), (41, 7, 5, 44), (69, 68, 1, 43), (61, 6, 4, 63), (70, 3, 1, 68), (10, 8, 12, 14), (43, 1, 9, 45), (1, 3, 11, 9), (2, 0, 8, 10), (48, 14, 18, 50), (46, 10, 14, 48), (45, 9, 13, 47), (9, 11, 15, 13), (50, 18, 22, 52), (47, 13, 17, 49), (13, 15, 19, 17), (14, 12, 16, 18), (21, 23, 27, 25), (49, 17, 21, 51), (17, 19, 23, 21), (18, 16, 20, 22), (54, 26, 30, 56), (22, 20, 24, 26), (52, 22, 26, 54), (51, 21, 25, 53), (55, 29, 33, 57), (53, 25, 29, 55), (25, 27, 31, 29), (26, 24, 28, 30), (58, 34, 38, 60), (29, 31, 35, 33), (30, 28, 32, 34), (56, 30, 34, 58), (59, 37, 73, 74), (57, 33, 37, 59), (33, 35, 39, 37), (34, 32, 36, 38), (31, 56, 58, 35), (37, 39, 76, 73), (38, 36, 75, 79, 78), (60, 38, 78, 77), (32, 57, 59, 36), (35, 58, 60, 39), (24, 53, 55, 28), (28, 55, 57, 32), (20, 51, 53, 24), (23, 52, 54, 27), (27, 54, 56, 31), (16, 49, 51, 20), (12, 47, 49, 16), (19, 50, 52, 23), (8, 45, 47, 12), (11, 46, 48, 15), (15, 48, 50, 19), (0, 43, 45, 8), (71, 69, 43, 0), (6, 41, 44, 4), (61, 66, 41, 6), (3, 42, 46, 11), (36, 59, 74, 75), (39, 60, 77, 80, 76), (67, 72, 66, 61), (4, 44, 65, 63), (7, 62, 64, 5), (67, 61, 63, 71), (44, 5, 64, 65), (72, 70, 62, 66), (42, 3, 70, 72), (2, 67, 71, 0), (2, 42, 72, 67), (63, 65, 69, 71), (62, 70, 68, 64), (65, 64, 68, 69), (74, 73, 40), (73, 80, 40), (75, 74, 40, 79), (80, 77, 40), (80, 73, 76), (77, 78, 40), (78, 79, 40)])
_k = {(1, 68): 0.32157, (11, 15): 0.32157, (9, 13): 0.32157, (15, 19): 0.32157, (13, 17): 0.32157, (19, 23): 0.32157, (17, 21): 0.32157, (23, 27): 0.32157, (21, 25): 0.32157, (27, 31): 0.32157, (25, 29): 0.32157, (29, 33): 0.32157, (31, 35): 0.32157, (35, 39): 0.32157, (33, 37): 0.32157, (40, 73): 0.32157, (40, 80): 0.32157, (57, 59): 0.32157, (56, 58): 0.32157, (58, 60): 0.32157, (53, 55): 0.32157, (55, 57): 0.32157, (51, 53): 0.32157, (52, 54): 0.32157, (54, 56): 0.32157, (49, 51): 0.32157, (47, 49): 0.32157, (50, 52): 0.32157, (45, 47): 0.32157, (46, 48): 0.32157, (48, 50): 0.32157, (43, 45): 0.32157, (43, 69): 0.32157, (42, 46): 0.32157, (40, 74): 0.32157, (40, 77): 0.32157, (3, 70): 0.32157, (42, 72): 0.32157, (37, 73): 0.32157, (59, 74): 0.32157, (39, 76): 0.32157, (60, 77): 0.32157}
me_cylinder_002.attributes.new('crease_edge', 'FLOAT', 'EDGE').data.foreach_set('value', [_k.get((min(e.vertices), max(e.vertices)), 0.0) for e in me_cylinder_002.edges])
_uv = me_cylinder_002.uv_layers.new(name='UVMap')
_uv.uv.foreach_set('vector', [0.5244, 0.25, 0.375, 0.25, 0.375, 0.25, 0.5244, 0.25, 0.5244, 0.5, 0.625, 0.5, 0.625, 0.5, 0.5244, 0.5, 0.5244, 0.5, 0.625, 0.5, 0.625, 0.75, 0.5244, 0.75, 0.5244, 0.75, 0.625, 0.75, 0.625, 1.0, 0.5244, 1.0, 0.375, 0.5, 0.375, 0.5, 0.375, 0.75, 0.375, 0.75, 0.625, 0.5, 0.875, 0.5, 0.875, 0.75, 0.625, 0.75, 0.125, 0.5, 0.125, 0.75, 0.125, 0.75, 0.125, 0.5, 0.5244, 1.0, 0.625, 1.0, 0.625, 1.0, 0.5244, 1.0, 0.875, 0.75, 0.875, 0.5, 0.875, 0.5, 0.875, 0.75, 0.125, 0.5, 0.125, 0.75, 0.125, 0.75, 0.125, 0.5, 0.5244, 0.25, 0.375, 0.25, 0.375, 0.25, 0.5244, 0.25, 0.5244, 0.25, 0.375, 0.25, 0.375, 0.25, 0.5244, 0.25, 0.5244, 1.0, 0.625, 1.0, 0.625, 1.0, 0.5244, 1.0, 0.875, 0.75, 0.875, 0.5, 0.875, 0.5, 0.875, 0.75, 0.5244, 0.25, 0.375, 0.25, 0.375, 0.25, 0.5244, 0.25, 0.5244, 1.0, 0.625, 1.0, 0.625, 1.0, 0.5244, 1.0, 0.875, 0.75, 0.875, 0.5, 0.875, 0.5, 0.875, 0.75, 0.125, 0.5, 0.125, 0.75, 0.125, 0.75, 0.125, 0.5, 0.875, 0.75, 0.875, 0.5, 0.875, 0.5, 0.875, 0.75, 0.5244, 1.0, 0.625, 1.0, 0.625, 1.0, 0.5244, 1.0, 0.875, 0.75, 0.875, 0.5, 0.875, 0.5, 0.875, 0.75, 0.125, 0.5, 0.125, 0.75, 0.125, 0.75, 0.125, 0.5, 0.5244, 0.25, 0.375, 0.25, 0.375, 0.25, 0.5244, 0.25, 0.125, 0.5, 0.125, 0.75, 0.125, 0.75, 0.125, 0.5, 0.5244, 0.25, 0.375, 0.25, 0.375, 0.25, 0.5244, 0.25, 0.5244, 1.0, 0.625, 1.0, 0.625, 1.0, 0.5244, 1.0, 0.5244, 1.0, 0.625, 1.0, 0.625, 1.0, 0.5244, 1.0, 0.5244, 1.0, 0.625, 1.0, 0.625, 1.0, 0.5244, 1.0, 0.875, 0.75, 0.875, 0.5, 0.875, 0.5, 0.875, 0.75, 0.125, 0.5, 0.125, 0.75, 0.125, 0.75, 0.125, 0.5, 0.5244, 0.25, 0.375, 0.25, 0.375, 0.25, 0.5244, 0.25, 0.875, 0.75, 0.875, 0.5, 0.875, 0.5, 0.875, 0.75, 0.125, 0.5, 0.125, 0.75, 0.125, 0.75, 0.125, 0.5, 0.5244, 0.25, 0.375, 0.25, 0.375, 0.25, 0.5244, 0.25, 0.5244, 1.0, 0.625, 1.0, 0.5037, 1.0, 0.4628, 1.0, 0.5244, 1.0, 0.625, 1.0, 0.625, 1.0, 0.5244, 1.0, 0.875, 0.75, 0.875, 0.5, 0.875, 0.5, 0.875, 0.75, 0.125, 0.5, 0.125, 0.75, 0.125, 0.75, 0.125, 0.5, 0.625, 0.25, 0.5244, 0.25, 0.5244, 0.25, 0.625, 0.25, 0.875, 0.75, 0.875, 0.5, 0.875, 0.6196, 0.875, 0.75, 0.125, 0.5, 0.125, 0.75, 0.125, 0.6546, 0.125, 0.6173, 0.125, 0.5, 0.5244, 0.25, 0.375, 0.25, 0.5101, 0.25, 0.5753, 0.25, 0.375, 1.0, 0.5244, 1.0, 0.5244, 1.0, 0.375, 1.0, 0.625, 0.25, 0.5244, 0.25, 0.5244, 0.25, 0.625, 0.25, 0.375, 1.0, 0.5244, 1.0, 0.5244, 1.0, 0.375, 1.0, 0.375, 1.0, 0.5244, 1.0, 0.5244, 1.0, 0.375, 1.0, 0.375, 1.0, 0.5244, 1.0, 0.5244, 1.0, 0.375, 1.0, 0.625, 0.25, 0.5244, 0.25, 0.5244, 0.25, 0.625, 0.25, 0.625, 0.25, 0.5244, 0.25, 0.5244, 0.25, 0.625, 0.25, 0.375, 1.0, 0.5244, 1.0, 0.5244, 1.0, 0.375, 1.0, 0.375, 1.0, 0.5244, 1.0, 0.5244, 1.0, 0.375, 1.0, 0.625, 0.25, 0.5244, 0.25, 0.5244, 0.25, 0.625, 0.25, 0.375, 1.0, 0.5244, 1.0, 0.5244, 1.0, 0.375, 1.0, 0.625, 0.25, 0.5244, 0.25, 0.5244, 0.25, 0.625, 0.25, 0.625, 0.25, 0.5244, 0.25, 0.5244, 0.25, 0.625, 0.25, 0.375, 1.0, 0.5244, 1.0, 0.5244, 1.0, 0.375, 1.0, 0.375, 0.75, 0.5244, 0.75, 0.5244, 1.0, 0.375, 1.0, 0.375, 0.5, 0.5244, 0.5, 0.5244, 0.75, 0.375, 0.75, 0.375, 0.5, 0.5244, 0.5, 0.5244, 0.5, 0.375, 0.5, 0.625, 0.25, 0.5244, 0.25, 0.5244, 0.25, 0.625, 0.25, 0.375, 1.0, 0.5244, 1.0, 0.4628, 1.0, 0.375, 1.0, 0.625, 0.25, 0.5244, 0.25, 0.5753, 0.25, 0.625, 0.25, 0.625, 0.25, 0.375, 0.5, 0.5244, 0.5, 0.5244, 0.5, 0.375, 0.5, 0.375, 0.75, 0.5244, 0.75, 0.5244, 0.75, 0.375, 0.75, 0.625, 0.5, 0.625, 0.5, 0.625, 0.75, 0.625, 0.75, 0.375, 0.5, 0.375, 0.5, 0.375, 0.75, 0.375, 0.75, 0.5244, 0.75, 0.625, 0.75, 0.625, 0.75, 0.5244, 0.75, 0.5244, 0.5, 0.625, 0.5, 0.625, 0.5, 0.5244, 0.5, 0.5244, 0.25, 0.625, 0.25, 0.625, 0.5, 0.5244, 0.5, 0.125, 0.5, 0.375, 0.5, 0.375, 0.75, 0.125, 0.75, 0.375, 0.25, 0.5244, 0.25, 0.5244, 0.5, 0.375, 0.5, 0.375, 0.75, 0.5244, 0.75, 0.5244, 0.75, 0.375, 0.75, 0.625, 0.5, 0.625, 0.5, 0.625, 0.75, 0.625, 0.75, 0.5244, 0.75, 0.625, 0.75, 0.625, 0.75, 0.5244, 0.75, 0.4628, 1.0, 0.5037, 1.0, 0.375, 1.0, 0.875, 0.75, 0.875, 0.6242, 0.875, 0.75, 0.375, 1.0, 0.4628, 1.0, 0.375, 1.0, 0.375, 1.0, 0.625, 0.25, 0.5753, 0.25, 0.625, 0.25, 0.875, 0.6242, 0.875, 0.75, 0.875, 0.6196, 0.5753, 0.25, 0.5101, 0.25, 0.625, 0.25, 0.125, 0.5, 0.125, 0.6173, 0.125, 0.5])
me_cylinder_002.materials.append(mat_material_001)
me_cylinder_002.use_remesh_fix_poles = True
me_cylinder_002.use_remesh_preserve_attributes = False
me_cylinder_002.update()
me_cylinder_003 = bpy.data.meshes.new('Cylinder.003')
me_cylinder_003.from_pydata([(-0.4269, 0.5849, -10.27), (-0.2639, 0.5737, -10.27), (-0.1073, 0.5404, -10.28), (0.03707, 0.4864, -10.28), (0.1636, 0.4136, -10.28), (0.2675, 0.325, -10.28), (0.3446, 0.2238, -10.29), (0.3921, 0.1141, -10.29), (0.4082, 5.604e-08, -10.29), (0.3921, -0.1141, -10.29), (0.3446, -0.2238, -10.29), (0.2675, -0.325, -10.28), (0.1636, -0.4136, -10.28), (0.03707, -0.4864, -10.28), (-0.1073, -0.5404, -10.28), (-0.2639, -0.5737, -10.27), (-0.4269, -0.5849, -10.27), (-0.5898, -0.5737, -10.27), (-0.7464, -0.5404, -10.26), (-0.8908, -0.4864, -10.26), (-1.017, -0.4136, -10.26), (-1.121, -0.325, -10.26), (-1.198, -0.2238, -10.25), (-1.246, -0.1141, -10.25), (-1.262, 8.333e-08, -10.25), (-1.246, 0.1141, -10.25), (-1.198, 0.2238, -10.25), (-1.121, 0.325, -10.26), (-1.017, 0.4136, -10.26), (-0.8908, 0.4864, -10.26), (-0.7464, 0.5404, -10.26), (-0.5898, 0.5737, -10.27), (-0.4446, 0.5849, -11.12), (-0.2817, 0.5737, -11.12), (-0.1251, 0.5404, -11.13), (0.01931, 0.4864, -11.13), (0.1459, 0.4136, -11.13), (0.2497, 0.325, -11.13), (0.3269, 0.2238, -11.14), (0.3744, 0.1141, -11.14), (0.3904, 8.5e-08, -11.14), (0.3744, -0.1141, -11.14), (0.3269, -0.2238, -11.14), (0.2497, -0.325, -11.13), (0.1459, -0.4136, -11.13), (0.01931, -0.4864, -11.13), (-0.1251, -0.5404, -11.13), (-0.2817, -0.5737, -11.12), (-0.4446, -0.5849, -11.12), (-0.6075, -0.5737, -11.12), (-0.7642, -0.5404, -11.11), (-0.9085, -0.4864, -11.11), (-1.035, -0.4136, -11.11), (-1.139, -0.325, -11.1), (-1.216, -0.2238, -11.1), (-1.264, -0.1141, -11.1), (-1.28, 1.123e-07, -11.1), (-1.264, 0.1141, -11.1), (-1.216, 0.2238, -11.1), (-1.139, 0.325, -11.1), (-1.035, 0.4136, -11.11), (-0.9085, 0.4864, -11.11), (-0.7642, 0.5404, -11.11), (-0.6075, 0.5737, -11.12), (-0.4446, 0.5849, -11.12), (-0.2817, 0.5737, -11.12), (-0.1251, 0.5404, -11.13), (0.01931, 0.4864, -11.13), (0.1459, 0.4136, -11.13), (0.2497, 0.325, -11.13), (0.3269, 0.2238, -11.14), (0.3744, 0.1141, -11.14), (0.3904, 8.5e-08, -11.14), (0.3744, -0.1141, -11.14), (0.3269, -0.2238, -11.14), (0.2497, -0.325, -11.13), (0.1459, -0.4136, -11.13), (0.01931, -0.4864, -11.13), (-0.1251, -0.5404, -11.13), (-0.2817, -0.5737, -11.12), (-0.4446, -0.5849, -11.12), (-0.6075, -0.5737, -11.12), (-0.7642, -0.5404, -11.11), (-0.9085, -0.4864, -11.11), (-1.035, -0.4136, -11.11), (-1.139, -0.325, -11.1), (-1.216, -0.2238, -11.1), (-1.264, -0.1141, -11.1), (-1.28, 1.123e-07, -11.1), (-1.264, 0.1141, -11.1), (-1.216, 0.2238, -11.1), (-1.139, 0.325, -11.1), (-1.035, 0.4136, -11.11), (-0.9085, 0.4864, -11.11), (-0.7642, 0.5404, -11.11), (-0.6075, 0.5737, -11.12), (-0.4159, 1.416, -10.27), (-0.02189, 1.389, -10.29), (0.357, 1.308, -10.31), (0.7062, 1.177, -10.32), (1.012, 1.001, -10.34), (1.263, 0.7867, -10.35), (1.45, 0.5419, -10.36), (1.565, 0.2763, -10.36), (1.604, 4.524e-08, -10.37), (1.565, -0.2762, -10.36), (1.45, -0.5419, -10.36), (1.263, -0.7867, -10.35), (1.012, -1.001, -10.34), (0.7062, -1.177, -10.32), (0.357, -1.308, -10.31), (-0.02189, -1.389, -10.29), (-0.4159, -1.416, -10.27), (-0.8099, -1.389, -10.25), (-1.189, -1.308, -10.23), (-1.538, -1.177, -10.22), (-1.844, -1.001, -10.2), (-2.095, -0.7867, -10.19), (-2.282, -0.5419, -10.18), (-2.397, -0.2762, -10.18), (-2.436, 7.649e-08, -10.18), (-2.397, 0.2763, -10.18), (-2.282, 0.5419, -10.18), (-2.095, 0.7867, -10.19), (-1.844, 1.001, -10.2), (-1.538, 1.177, -10.22), (-1.189, 1.308, -10.23), (-0.8099, 1.389, -10.25), (-0.4555, 1.416, -11.12), (-0.06152, 1.389, -11.14), (0.3174, 1.308, -11.16), (0.6665, 1.177, -11.17), (0.9726, 1.001, -11.19), (1.224, 0.7867, -11.2), (1.41, 0.5419, -11.21), (1.525, 0.2763, -11.21), (1.564, 6.808e-08, -11.21), (1.525, -0.2762, -11.21), (1.41, -0.5419, -11.21), (1.224, -0.7867, -11.2), (0.9726, -1.001, -11.19), (0.6665, -1.177, -11.17), (0.3174, -1.308, -11.16), (-0.06152, -1.389, -11.14), (-0.4555, -1.416, -11.12), (-0.8496, -1.389, -11.1), (-1.228, -1.308, -11.08), (-1.578, -1.177, -11.07), (-1.884, -1.001, -11.05), (-2.135, -0.7867, -11.04), (-2.322, -0.5419, -11.03), (-2.436, -0.2762, -11.03), (-2.475, 1.033e-07, -11.02), (-2.436, 0.2763, -11.03), (-2.322, 0.5419, -11.03), (-2.135, 0.7867, -11.04), (-1.884, 1.001, -11.05), (-1.578, 1.177, -11.07), (-1.228, 1.308, -11.08), (-0.8496, 1.389, -11.1), (-2.282, -0.5419, -10.18), (-2.095, -0.7867, -10.19), (1.565, -0.2762, -10.36), (1.604, 4.524e-08, -10.37), (-2.397, -0.2762, -10.18), (1.45, -0.5419, -10.36), (-2.436, 7.649e-08, -10.18), (1.263, -0.7867, -10.35), (-2.397, 0.2763, -10.18), (1.012, -1.001, -10.34), (-2.282, 0.5419, -10.18), (0.7062, -1.177, -10.32), (-2.095, 0.7867, -10.19), (0.357, -1.308, -10.31), (-0.02189, 1.389, -10.29), (-0.4159, 1.416, -10.27), (-1.844, 1.001, -10.2), (-0.02189, -1.389, -10.29), (0.357, 1.308, -10.31), (-1.538, 1.177, -10.22), (-0.4159, -1.416, -10.27), (0.7062, 1.177, -10.32), (-1.189, 1.308, -10.23), (-0.8099, -1.389, -10.25), (1.012, 1.001, -10.34), (-0.8099, 1.389, -10.25), (-1.189, -1.308, -10.23), (1.263, 0.7867, -10.35), (-1.538, -1.177, -10.22), (1.45, 0.5419, -10.36), (-1.844, -1.001, -10.2), (1.565, 0.2763, -10.36), (-2.322, -0.5419, -11.03), (1.525, -0.2762, -11.21), (-2.436, -0.2762, -11.03), (1.41, -0.5419, -11.21), (-2.475, 1.033e-07, -11.02), (1.224, -0.7867, -11.2), (-2.436, 0.2763, -11.03), (0.9726, -1.001, -11.19), (-2.322, 0.5419, -11.03), (0.6665, -1.177, -11.17), (-2.135, 0.7867, -11.04), (0.3174, -1.308, -11.16), (-0.06152, 1.389, -11.14), (-1.884, 1.001, -11.05), (-0.06152, -1.389, -11.14), (0.3174, 1.308, -11.16), (-1.578, 1.177, -11.07), (-0.4555, -1.416, -11.12), (0.6665, 1.177, -11.17), (-1.228, 1.308, -11.08), (-0.8496, -1.389, -11.1), (0.9726, 1.001, -11.19), (-0.8496, 1.389, -11.1), (-1.228, -1.308, -11.08), (1.224, 0.7867, -11.2), (-1.578, -1.177, -11.07), (1.41, 0.5419, -11.21), (-1.884, -1.001, -11.05), (1.525, 0.2763, -11.21), (-2.135, -0.7867, -11.04), (1.564, 6.808e-08, -11.21), (-0.4555, 1.416, -11.12), (0.1636, 0.4136, -10.28), (0.03707, -0.4864, -10.28), (-1.198, -0.2238, -10.25), (-0.5898, 0.5737, -10.27), (0.3921, -0.1141, -10.29), (-0.7464, -0.5404, -10.26), (-1.121, 0.325, -10.26), (0.2675, 0.325, -10.28), (-0.1073, -0.5404, -10.28), (-1.246, -0.1141, -10.25), (-0.2639, 0.5737, -10.27), (0.3446, -0.2238, -10.29), (-0.8908, -0.4864, -10.26), (-1.017, 0.4136, -10.26), (0.3446, 0.2238, -10.29), (-0.2639, -0.5737, -10.27), (-1.262, 8.333e-08, -10.25), (-0.1073, 0.5404, -10.28), (0.2675, -0.325, -10.28), (-1.017, -0.4136, -10.26), (-0.8908, 0.4864, -10.26), (0.3921, 0.1141, -10.29), (-0.4269, -0.5849, -10.27), (-1.246, 0.1141, -10.25), (0.03707, 0.4864, -10.28), (0.1636, -0.4136, -10.28), (-1.121, -0.325, -10.26), (-0.7464, 0.5404, -10.26), (0.4082, 5.604e-08, -10.29), (-0.5898, -0.5737, -10.27), (-1.198, 0.2238, -10.25), (-0.4269, 0.5849, -10.27)], [(224, 4), (225, 13), (226, 22), (227, 31), (228, 9), (229, 18), (230, 27), (231, 5), (232, 14), (233, 23), (234, 1), (235, 10), (236, 19), (237, 28), (238, 6), (239, 15), (240, 24), (241, 2), (242, 11), (243, 20), (244, 29), (245, 7), (246, 16), (247, 25), (3, 248), (12, 249), (21, 250), (30, 251), (8, 252), (17, 253), (26, 254), (0, 255)], [(60, 59, 155, 156), (32, 33, 34, 35, 36, 37, 38, 39, 40, 41, 42, 43, 44, 45, 46, 47, 48, 49, 50, 51, 52, 53, 54, 55, 56, 57, 58, 59, 60, 61, 62, 63), (33, 32, 128, 129), (23, 24, 120, 119), (59, 58, 154, 155), (22, 23, 119, 118), (58, 57, 153, 154), (21, 22, 118, 117), (57, 56, 152, 153), (20, 21, 117, 116), (56, 55, 151, 152), (19, 20, 116, 115), (55, 54, 150, 151), (18, 19, 115, 114), (54, 53, 149, 150), (17, 18, 114, 113), (53, 52, 148, 149), (16, 17, 113, 112), (52, 51, 147, 148), (51, 50, 146, 147), (15, 16, 112, 111), (50, 49, 145, 146), (14, 15, 111, 110), (49, 48, 144, 145), (13, 14, 110, 109), (48, 47, 143, 144), (12, 13, 109, 108), (47, 46, 142, 143), (11, 12, 108, 107), (10, 11, 107, 106), (46, 45, 141, 142), (9, 10, 106, 105), (45, 44, 140, 141), (32, 33, 65, 64), (59, 60, 92, 91), (46, 47, 79, 78), (33, 34, 66, 65), (60, 61, 93, 92), (47, 48, 80, 79), (34, 35, 67, 66), (61, 62, 94, 93), (48, 49, 81, 80), (35, 36, 68, 67), (62, 63, 95, 94), (49, 50, 82, 81), (36, 37, 69, 68), (63, 32, 64, 95), (50, 51, 83, 82), (37, 38, 70, 69), (51, 52, 84, 83), (38, 39, 71, 70), (52, 53, 85, 84), (39, 40, 72, 71), (53, 54, 86, 85), (40, 41, 73, 72), (54, 55, 87, 86), (41, 42, 74, 73), (55, 56, 88, 87), (42, 43, 75, 74), (56, 57, 89, 88), (43, 44, 76, 75), (57, 58, 90, 89), (44, 45, 77, 76), (58, 59, 91, 90), (45, 46, 78, 77), (221, 192, 150, 149), (222, 193, 137, 136), (192, 194, 151, 150), (193, 195, 138, 137), (194, 196, 152, 151), (195, 197, 139, 138), (196, 198, 153, 152), (197, 199, 140, 139), (198, 200, 154, 153), (199, 201, 141, 140), (200, 202, 155, 154), (201, 203, 142, 141), (223, 204, 129, 128), (202, 205, 156, 155), (203, 206, 143, 142), (204, 207, 130, 129), (205, 208, 157, 156), (206, 209, 144, 143), (207, 210, 131, 130), (208, 211, 158, 157), (209, 212, 145, 144), (210, 213, 132, 131), (211, 214, 159, 158), (212, 215, 146, 145), (213, 216, 133, 132), (214, 223, 128, 159), (215, 217, 147, 146), (216, 218, 134, 133), (217, 219, 148, 147), (218, 220, 135, 134), (219, 221, 149, 148), (220, 222, 136, 135), (24, 25, 121, 120), (34, 33, 129, 130), (61, 60, 156, 157), (25, 26, 122, 121), (35, 34, 130, 131), (62, 61, 157, 158), (26, 27, 123, 122), (0, 1, 97, 96), (36, 35, 131, 132), (63, 62, 158, 159), (27, 28, 124, 123), (1, 2, 98, 97), (37, 36, 132, 133), (32, 63, 159, 128), (28, 29, 125, 124), (2, 3, 99, 98), (38, 37, 133, 134), (29, 30, 126, 125), (3, 4, 100, 99), (39, 38, 134, 135), (30, 31, 127, 126), (4, 5, 101, 100), (40, 39, 135, 136), (31, 0, 96, 127), (5, 6, 102, 101), (41, 40, 136, 137), (6, 7, 103, 102), (42, 41, 137, 138), (7, 8, 104, 103), (43, 42, 138, 139), (44, 43, 139, 140), (8, 9, 105, 104), (103, 104, 163, 191), (116, 117, 161, 190), (102, 103, 191, 189), (115, 116, 190, 188), (101, 102, 189, 187), (114, 115, 188, 186), (127, 96, 175, 185), (100, 101, 187, 184), (113, 114, 186, 183), (126, 127, 185, 182), (99, 100, 184, 181), (112, 113, 183, 180), (125, 126, 182, 179), (98, 99, 181, 178), (111, 112, 180, 177), (124, 125, 179, 176), (97, 98, 178, 174), (110, 111, 177, 173), (123, 124, 176, 172), (96, 97, 174, 175), (109, 110, 173, 171), (122, 123, 172, 170), (108, 109, 171, 169), (121, 122, 170, 168), (107, 108, 169, 167), (120, 121, 168, 166), (106, 107, 167, 165), (119, 120, 166, 164), (105, 106, 165, 162), (118, 119, 164, 160), (104, 105, 162, 163), (117, 118, 160, 161), (191, 163, 222, 220), (190, 161, 221, 219), (189, 191, 220, 218), (188, 190, 219, 217), (187, 189, 218, 216), (186, 188, 217, 215), (185, 175, 223, 214), (184, 187, 216, 213), (183, 186, 215, 212), (182, 185, 214, 211), (181, 184, 213, 210), (180, 183, 212, 209), (179, 182, 211, 208), (178, 181, 210, 207), (177, 180, 209, 206), (176, 179, 208, 205), (174, 178, 207, 204), (173, 177, 206, 203), (172, 176, 205, 202), (175, 174, 204, 223), (171, 173, 203, 201), (170, 172, 202, 200), (169, 171, 201, 199), (168, 170, 200, 198), (167, 169, 199, 197), (166, 168, 198, 196), (165, 167, 197, 195), (164, 166, 196, 194), (162, 165, 195, 193), (160, 164, 194, 192), (163, 162, 193, 222), (161, 160, 192, 221)])
_uv = me_cylinder_003.uv_layers.new(name='UVMap')
_uv.uv.foreach_set('vector', [0.5803, 0.4197, 0.5504, 0.3833, 0.5504, 0.3833, 0.5803, 0.4197, 0.75, 0.49, 0.7968, 0.4854, 0.8418, 0.4717, 0.8833, 0.4496, 0.9197, 0.4197, 0.9496, 0.3833, 0.9717, 0.3418, 0.9854, 0.2968, 0.99, 0.25, 0.9854, 0.2032, 0.9717, 0.1582, 0.9496, 0.1167, 0.9197, 0.08029, 0.8833, 0.05045, 0.8418, 0.02827, 0.7968, 0.01461, 0.75, 0.01, 0.7032, 0.01461, 0.6582, 0.02827, 0.6167, 0.05045, 0.5803, 0.08029, 0.5504, 0.1167, 0.5283, 0.1582, 0.5146, 0.2032, 0.51, 0.25, 0.5146, 0.2968, 0.5283, 0.3418, 0.5504, 0.3833, 0.5803, 0.4197, 0.6167, 0.4496, 0.6582, 0.4717, 0.7032, 0.4854, 0.7968, 0.4854, 0.75, 0.49, 0.75, 0.49, 0.7968, 0.4854, 0.2812, 0.5, 0.25, 0.5, 0.25, 0.5, 0.2812, 0.5, 0.5504, 0.3833, 0.5283, 0.3418, 0.5283, 0.3418, 0.5504, 0.3833, 0.3125, 0.5, 0.2812, 0.5, 0.2812, 0.5, 0.3125, 0.5, 0.5283, 0.3418, 0.5146, 0.2968, 0.5146, 0.2968, 0.5283, 0.3418, 0.3438, 0.5, 0.3125, 0.5, 0.3125, 0.5, 0.3438, 0.5, 0.5146, 0.2968, 0.51, 0.25, 0.51, 0.25, 0.5146, 0.2968, 0.375, 0.5, 0.3438, 0.5, 0.3438, 0.5, 0.375, 0.5, 0.51, 0.25, 0.5146, 0.2032, 0.5146, 0.2032, 0.51, 0.25, 0.4062, 0.5, 0.375, 0.5, 0.375, 0.5, 0.4062, 0.5, 0.5146, 0.2032, 0.5283, 0.1582, 0.5283, 0.1582, 0.5146, 0.2032, 0.4375, 0.5, 0.4062, 0.5, 0.4062, 0.5, 0.4375, 0.5, 0.5283, 0.1582, 0.5504, 0.1167, 0.5504, 0.1167, 0.5283, 0.1582, 0.4688, 0.5, 0.4375, 0.5, 0.4375, 0.5, 0.4688, 0.5, 0.5504, 0.1167, 0.5803, 0.08029, 0.5803, 0.08029, 0.5504, 0.1167, 0.5, 0.5, 0.4688, 0.5, 0.4688, 0.5, 0.5, 0.5, 0.5803, 0.08029, 0.6167, 0.05045, 0.6167, 0.05045, 0.5803, 0.08029, 0.6167, 0.05045, 0.6582, 0.02827, 0.6582, 0.02827, 0.6167, 0.05045, 0.5312, 0.5, 0.5, 0.5, 0.5, 0.5, 0.5312, 0.5, 0.6582, 0.02827, 0.7032, 0.01461, 0.7032, 0.01461, 0.6582, 0.02827, 0.5625, 0.5, 0.5312, 0.5, 0.5312, 0.5, 0.5625, 0.5, 0.7032, 0.01461, 0.75, 0.01, 0.75, 0.01, 0.7032, 0.01461, 0.5938, 0.5, 0.5625, 0.5, 0.5625, 0.5, 0.5938, 0.5, 0.75, 0.01, 0.7968, 0.01461, 0.7968, 0.01461, 0.75, 0.01, 0.625, 0.5, 0.5938, 0.5, 0.5938, 0.5, 0.625, 0.5, 0.7968, 0.01461, 0.8418, 0.02827, 0.8418, 0.02827, 0.7968, 0.01461, 0.6562, 0.5, 0.625, 0.5, 0.625, 0.5, 0.6562, 0.5, 0.6875, 0.5, 0.6562, 0.5, 0.6562, 0.5, 0.6875, 0.5, 0.8418, 0.02827, 0.8833, 0.05045, 0.8833, 0.05045, 0.8418, 0.02827, 0.7188, 0.5, 0.6875, 0.5, 0.6875, 0.5, 0.7188, 0.5, 0.8833, 0.05045, 0.9197, 0.08029, 0.9197, 0.08029, 0.8833, 0.05045, 0.75, 0.49, 0.7968, 0.4854, 0.7968, 0.4854, 0.75, 0.49, 0.5504, 0.3833, 0.5803, 0.4197, 0.5803, 0.4197, 0.5504, 0.3833, 0.8418, 0.02827, 0.7968, 0.01461, 0.7968, 0.01461, 0.8418, 0.02827, 0.7968, 0.4854, 0.8418, 0.4717, 0.8418, 0.4717, 0.7968, 0.4854, 0.5803, 0.4197, 0.6167, 0.4496, 0.6167, 0.4496, 0.5803, 0.4197, 0.7968, 0.01461, 0.75, 0.01, 0.75, 0.01, 0.7968, 0.01461, 0.8418, 0.4717, 0.8833, 0.4496, 0.8833, 0.4496, 0.8418, 0.4717, 0.6167, 0.4496, 0.6582, 0.4717, 0.6582, 0.4717, 0.6167, 0.4496, 0.75, 0.01, 0.7032, 0.01461, 0.7032, 0.01461, 0.75, 0.01, 0.8833, 0.4496, 0.9197, 0.4197, 0.9197, 0.4197, 0.8833, 0.4496, 0.6582, 0.4717, 0.7032, 0.4854, 0.7032, 0.4854, 0.6582, 0.4717, 0.7032, 0.01461, 0.6582, 0.02827, 0.6582, 0.02827, 0.7032, 0.01461, 0.9197, 0.4197, 0.9496, 0.3833, 0.9496, 0.3833, 0.9197, 0.4197, 0.7032, 0.4854, 0.75, 0.49, 0.75, 0.49, 0.7032, 0.4854, 0.6582, 0.02827, 0.6167, 0.05045, 0.6167, 0.05045, 0.6582, 0.02827, 0.9496, 0.3833, 0.9717, 0.3418, 0.9717, 0.3418, 0.9496, 0.3833, 0.6167, 0.05045, 0.5803, 0.08029, 0.5803, 0.08029, 0.6167, 0.05045, 0.9717, 0.3418, 0.9854, 0.2968, 0.9854, 0.2968, 0.9717, 0.3418, 0.5803, 0.08029, 0.5504, 0.1167, 0.5504, 0.1167, 0.5803, 0.08029, 0.9854, 0.2968, 0.99, 0.25, 0.99, 0.25, 0.9854, 0.2968, 0.5504, 0.1167, 0.5283, 0.1582, 0.5283, 0.1582, 0.5504, 0.1167, 0.99, 0.25, 0.9854, 0.2032, 0.9854, 0.2032, 0.99, 0.25, 0.5283, 0.1582, 0.5146, 0.2032, 0.5146, 0.2032, 0.5283, 0.1582, 0.9854, 0.2032, 0.9717, 0.1582, 0.9717, 0.1582, 0.9854, 0.2032, 0.5146, 0.2032, 0.51, 0.25, 0.51, 0.25, 0.5146, 0.2032, 0.9717, 0.1582, 0.9496, 0.1167, 0.9496, 0.1167, 0.9717, 0.1582, 0.51, 0.25, 0.5146, 0.2968, 0.5146, 0.2968, 0.51, 0.25, 0.9496, 0.1167, 0.9197, 0.08029, 0.9197, 0.08029, 0.9496, 0.1167, 0.5146, 0.2968, 0.5283, 0.3418, 0.5283, 0.3418, 0.5146, 0.2968, 0.9197, 0.08029, 0.8833, 0.05045, 0.8833, 0.05045, 0.9197, 0.08029, 0.5283, 0.3418, 0.5504, 0.3833, 0.5504, 0.3833, 0.5283, 0.3418, 0.8833, 0.05045, 0.8418, 0.02827, 0.8418, 0.02827, 0.8833, 0.05045, 0.3438, 0.5, 0.3125, 0.5, 0.3125, 0.5, 0.3438, 0.5, 0.75, 0.5, 0.7188, 0.5, 0.7188, 0.5, 0.75, 0.5, 0.3125, 0.5, 0.2812, 0.5, 0.2812, 0.5, 0.3125, 0.5, 0.7188, 0.5, 0.6875, 0.5, 0.6875, 0.5, 0.7188, 0.5, 0.2812, 0.5, 0.25, 0.5, 0.25, 0.5, 0.2812, 0.5, 0.6875, 0.5, 0.6562, 0.5, 0.6562, 0.5, 0.6875, 0.5, 0.25, 0.5, 0.2188, 0.5, 0.2188, 0.5, 0.25, 0.5, 0.6562, 0.5, 0.625, 0.5, 0.625, 0.5, 0.6562, 0.5, 0.2188, 0.5, 0.1875, 0.5, 0.1875, 0.5, 0.2188, 0.5, 0.625, 0.5, 0.5938, 0.5, 0.5938, 0.5, 0.625, 0.5, 0.1875, 0.5, 0.1562, 0.5, 0.1562, 0.5, 0.1875, 0.5, 0.5938, 0.5, 0.5625, 0.5, 0.5625, 0.5, 0.5938, 0.5, 1.0, 0.5, 0.9688, 0.5, 0.9688, 0.5, 1.0, 0.5, 0.1562, 0.5, 0.125, 0.5, 0.125, 0.5, 0.1562, 0.5, 0.5625, 0.5, 0.5312, 0.5, 0.5312, 0.5, 0.5625, 0.5, 0.9688, 0.5, 0.9375, 0.5, 0.9375, 0.5, 0.9688, 0.5, 0.125, 0.5, 0.09375, 0.5, 0.09375, 0.5, 0.125, 0.5, 0.5312, 0.5, 0.5, 0.5, 0.5, 0.5, 0.5312, 0.5, 0.9375, 0.5, 0.9062, 0.5, 0.9062, 0.5, 0.9375, 0.5, 0.09375, 0.5, 0.0625, 0.5, 0.0625, 0.5, 0.09375, 0.5, 0.5, 0.5, 0.4688, 0.5, 0.4688, 0.5, 0.5, 0.5, 0.9062, 0.5, 0.875, 0.5, 0.875, 0.5, 0.9062, 0.5, 0.0625, 0.5, 0.03125, 0.5, 0.03125, 0.5, 0.0625, 0.5, 0.4688, 0.5, 0.4375, 0.5, 0.4375, 0.5, 0.4688, 0.5, 0.875, 0.5, 0.8438, 0.5, 0.8438, 0.5, 0.875, 0.5, 0.03125, 0.5, 0.0, 0.5, 0.0, 0.5, 0.03125, 0.5, 0.4375, 0.5, 0.4062, 0.5, 0.4062, 0.5, 0.4375, 0.5, 0.8438, 0.5, 0.8125, 0.5, 0.8125, 0.5, 0.8438, 0.5, 0.4062, 0.5, 0.375, 0.5, 0.375, 0.5, 0.4062, 0.5, 0.8125, 0.5, 0.7812, 0.5, 0.7812, 0.5, 0.8125, 0.5, 0.375, 0.5, 0.3438, 0.5, 0.3438, 0.5, 0.375, 0.5, 0.7812, 0.5, 0.75, 0.5, 0.75, 0.5, 0.7812, 0.5, 0.25, 0.5, 0.2188, 0.5, 0.2188, 0.5, 0.25, 0.5, 0.8418, 0.4717, 0.7968, 0.4854, 0.7968, 0.4854, 0.8418, 0.4717, 0.6167, 0.4496, 0.5803, 0.4197, 0.5803, 0.4197, 0.6167, 0.4496, 0.2188, 0.5, 0.1875, 0.5, 0.1875, 0.5, 0.2188, 0.5, 0.8833, 0.4496, 0.8418, 0.4717, 0.8418, 0.4717, 0.8833, 0.4496, 0.6582, 0.4717, 0.6167, 0.4496, 0.6167, 0.4496, 0.6582, 0.4717, 0.1875, 0.5, 0.1562, 0.5, 0.1562, 0.5, 0.1875, 0.5, 1.0, 0.5, 0.9688, 0.5, 0.9688, 0.5, 1.0, 0.5, 0.9197, 0.4197, 0.8833, 0.4496, 0.8833, 0.4496, 0.9197, 0.4197, 0.7032, 0.4854, 0.6582, 0.4717, 0.6582, 0.4717, 0.7032, 0.4854, 0.1562, 0.5, 0.125, 0.5, 0.125, 0.5, 0.1562, 0.5, 0.9688, 0.5, 0.9375, 0.5, 0.9375, 0.5, 0.9688, 0.5, 0.9496, 0.3833, 0.9197, 0.4197, 0.9197, 0.4197, 0.9496, 0.3833, 0.75, 0.49, 0.7032, 0.4854, 0.7032, 0.4854, 0.75, 0.49, 0.125, 0.5, 0.09375, 0.5, 0.09375, 0.5, 0.125, 0.5, 0.9375, 0.5, 0.9062, 0.5, 0.9062, 0.5, 0.9375, 0.5, 0.9717, 0.3418, 0.9496, 0.3833, 0.9496, 0.3833, 0.9717, 0.3418, 0.09375, 0.5, 0.0625, 0.5, 0.0625, 0.5, 0.09375, 0.5, 0.9062, 0.5, 0.875, 0.5, 0.875, 0.5, 0.9062, 0.5, 0.9854, 0.2968, 0.9717, 0.3418, 0.9717, 0.3418, 0.9854, 0.2968, 0.0625, 0.5, 0.03125, 0.5, 0.03125, 0.5, 0.0625, 0.5, 0.875, 0.5, 0.8438, 0.5, 0.8438, 0.5, 0.875, 0.5, 0.99, 0.25, 0.9854, 0.2968, 0.9854, 0.2968, 0.99, 0.25, 0.03125, 0.5, 0.0, 0.5, 0.0, 0.5, 0.03125, 0.5, 0.8438, 0.5, 0.8125, 0.5, 0.8125, 0.5, 0.8438, 0.5, 0.9854, 0.2032, 0.99, 0.25, 0.99, 0.25, 0.9854, 0.2032, 0.8125, 0.5, 0.7812, 0.5, 0.7812, 0.5, 0.8125, 0.5, 0.9717, 0.1582, 0.9854, 0.2032, 0.9854, 0.2032, 0.9717, 0.1582, 0.7812, 0.5, 0.75, 0.5, 0.75, 0.5, 0.7812, 0.5, 0.9496, 0.1167, 0.9717, 0.1582, 0.9717, 0.1582, 0.9496, 0.1167, 0.9197, 0.08029, 0.9496, 0.1167, 0.9496, 0.1167, 0.9197, 0.08029, 0.75, 0.5, 0.7188, 0.5, 0.7188, 0.5, 0.75, 0.5, 0.7812, 0.5, 0.75, 0.5, 0.75, 0.5, 0.7812, 0.5, 0.375, 0.5, 0.3438, 0.5, 0.3438, 0.5, 0.375, 0.5, 0.8125, 0.5, 0.7812, 0.5, 0.7812, 0.5, 0.8125, 0.5, 0.4062, 0.5, 0.375, 0.5, 0.375, 0.5, 0.4062, 0.5, 0.8438, 0.5, 0.8125, 0.5, 0.8125, 0.5, 0.8438, 0.5, 0.4375, 0.5, 0.4062, 0.5, 0.4062, 0.5, 0.4375, 0.5, 0.03125, 0.5, 0.0, 0.5, 0.0, 0.5, 0.03125, 0.5, 0.875, 0.5, 0.8438, 0.5, 0.8438, 0.5, 0.875, 0.5, 0.4688, 0.5, 0.4375, 0.5, 0.4375, 0.5, 0.4688, 0.5, 0.0625, 0.5, 0.03125, 0.5, 0.03125, 0.5, 0.0625, 0.5, 0.9062, 0.5, 0.875, 0.5, 0.875, 0.5, 0.9062, 0.5, 0.5, 0.5, 0.4688, 0.5, 0.4688, 0.5, 0.5, 0.5, 0.09375, 0.5, 0.0625, 0.5, 0.0625, 0.5, 0.09375, 0.5, 0.9375, 0.5, 0.9062, 0.5, 0.9062, 0.5, 0.9375, 0.5, 0.5312, 0.5, 0.5, 0.5, 0.5, 0.5, 0.5312, 0.5, 0.125, 0.5, 0.09375, 0.5, 0.09375, 0.5, 0.125, 0.5, 0.9688, 0.5, 0.9375, 0.5, 0.9375, 0.5, 0.9688, 0.5, 0.5625, 0.5, 0.5312, 0.5, 0.5312, 0.5, 0.5625, 0.5, 0.1562, 0.5, 0.125, 0.5, 0.125, 0.5, 0.1562, 0.5, 1.0, 0.5, 0.9688, 0.5, 0.9688, 0.5, 1.0, 0.5, 0.5938, 0.5, 0.5625, 0.5, 0.5625, 0.5, 0.5938, 0.5, 0.1875, 0.5, 0.1562, 0.5, 0.1562, 0.5, 0.1875, 0.5, 0.625, 0.5, 0.5938, 0.5, 0.5938, 0.5, 0.625, 0.5, 0.2188, 0.5, 0.1875, 0.5, 0.1875, 0.5, 0.2188, 0.5, 0.6562, 0.5, 0.625, 0.5, 0.625, 0.5, 0.6562, 0.5, 0.25, 0.5, 0.2188, 0.5, 0.2188, 0.5, 0.25, 0.5, 0.6875, 0.5, 0.6562, 0.5, 0.6562, 0.5, 0.6875, 0.5, 0.2812, 0.5, 0.25, 0.5, 0.25, 0.5, 0.2812, 0.5, 0.7188, 0.5, 0.6875, 0.5, 0.6875, 0.5, 0.7188, 0.5, 0.3125, 0.5, 0.2812, 0.5, 0.2812, 0.5, 0.3125, 0.5, 0.75, 0.5, 0.7188, 0.5, 0.7188, 0.5, 0.75, 0.5, 0.3438, 0.5, 0.3125, 0.5, 0.3125, 0.5, 0.3438, 0.5, 0.7812, 0.5, 0.75, 0.5, 0.75, 0.5, 0.7812, 0.5, 0.375, 0.5, 0.3438, 0.5, 0.3438, 0.5, 0.375, 0.5, 0.8125, 0.5, 0.7812, 0.5, 0.7812, 0.5, 0.8125, 0.5, 0.4062, 0.5, 0.375, 0.5, 0.375, 0.5, 0.4062, 0.5, 0.8438, 0.5, 0.8125, 0.5, 0.8125, 0.5, 0.8438, 0.5, 0.4375, 0.5, 0.4062, 0.5, 0.4062, 0.5, 0.4375, 0.5, 0.03125, 0.5, 0.0, 0.5, 0.0, 0.5, 0.03125, 0.5, 0.875, 0.5, 0.8438, 0.5, 0.8438, 0.5, 0.875, 0.5, 0.4688, 0.5, 0.4375, 0.5, 0.4375, 0.5, 0.4688, 0.5, 0.0625, 0.5, 0.03125, 0.5, 0.03125, 0.5, 0.0625, 0.5, 0.9062, 0.5, 0.875, 0.5, 0.875, 0.5, 0.9062, 0.5, 0.5, 0.5, 0.4688, 0.5, 0.4688, 0.5, 0.5, 0.5, 0.09375, 0.5, 0.0625, 0.5, 0.0625, 0.5, 0.09375, 0.5, 0.9375, 0.5, 0.9062, 0.5, 0.9062, 0.5, 0.9375, 0.5, 0.5312, 0.5, 0.5, 0.5, 0.5, 0.5, 0.5312, 0.5, 0.125, 0.5, 0.09375, 0.5, 0.09375, 0.5, 0.125, 0.5, 0.9688, 0.5, 0.9375, 0.5, 0.9375, 0.5, 0.9688, 0.5, 0.5625, 0.5, 0.5312, 0.5, 0.5312, 0.5, 0.5625, 0.5, 0.1562, 0.5, 0.125, 0.5, 0.125, 0.5, 0.1562, 0.5, 1.0, 0.5, 0.9688, 0.5, 0.9688, 0.5, 1.0, 0.5, 0.5938, 0.5, 0.5625, 0.5, 0.5625, 0.5, 0.5938, 0.5, 0.1875, 0.5, 0.1562, 0.5, 0.1562, 0.5, 0.1875, 0.5, 0.625, 0.5, 0.5938, 0.5, 0.5938, 0.5, 0.625, 0.5, 0.2188, 0.5, 0.1875, 0.5, 0.1875, 0.5, 0.2188, 0.5, 0.6562, 0.5, 0.625, 0.5, 0.625, 0.5, 0.6562, 0.5, 0.25, 0.5, 0.2188, 0.5, 0.2188, 0.5, 0.25, 0.5, 0.6875, 0.5, 0.6562, 0.5, 0.6562, 0.5, 0.6875, 0.5, 0.2812, 0.5, 0.25, 0.5, 0.25, 0.5, 0.2812, 0.5, 0.7188, 0.5, 0.6875, 0.5, 0.6875, 0.5, 0.7188, 0.5, 0.3125, 0.5, 0.2812, 0.5, 0.2812, 0.5, 0.3125, 0.5, 0.75, 0.5, 0.7188, 0.5, 0.7188, 0.5, 0.75, 0.5, 0.3438, 0.5, 0.3125, 0.5, 0.3125, 0.5, 0.3438, 0.5])
me_cylinder_003.materials.append(mat_material_004)
me_cylinder_003.use_remesh_fix_poles = True
me_cylinder_003.use_remesh_preserve_attributes = False
me_cylinder_003.update()

# ---- objects
ob_light = bpy.data.objects.new('Light', light_light)
ob_camera = bpy.data.objects.new('Camera', cam_camera)
ob_empty = bpy.data.objects.new('Empty', None)
ob_handle = bpy.data.objects.new('handle', me_cylinder)
ob_plane = bpy.data.objects.new('Plane', me_plane)
ob_plane_001 = bpy.data.objects.new('Plane.001', me_plane_001)
ob_cylinder_001 = bpy.data.objects.new('Cylinder.001', me_cylinder_001)
ob_blade = bpy.data.objects.new('Blade', me_cylinder_002)
ob_hilt = bpy.data.objects.new('hilt', me_cylinder_003)
ob_spot = bpy.data.objects.new('Spot', light_spot)

# ---- transforms, parenting, visibility, modifiers, constraints
ob_light.location = (4.076, 1.005, 5.904)
ob_light.rotation_euler = (0.6503, 0.05522, 1.866)
ob_light.lock_rotations_4d = False
ob_light.empty_display_type = 'ARROWS'
ob_light.color = (0.0, 0.0, 0.0, 0.0)
ob_light.lineart.crease_threshold = 0.0
ob_camera.location = (7.359, -6.926, 4.958)
ob_camera.rotation_euler = (1.109, 0.0, 0.8149)
ob_camera.lock_rotations_4d = False
ob_camera.empty_display_type = 'ARROWS'
ob_camera.color = (0.0, 0.0, 0.0, 0.0)
ob_camera.display_type = 'WIRE'
ob_camera.lineart.crease_threshold = 0.0
ob_empty.location = (0.0, 0.0, 0.0)
ob_empty.rotation_euler = (1.571, 0.3142, -0.0)
ob_empty.empty_display_type = 'IMAGE'
ob_empty.empty_display_size = 5.0
ob_empty.empty_image_depth = 'BACK'
ob_empty.show_empty_image_perspective = False
ob_empty.empty_image_side = 'FRONT'
ob_handle.location = (2.298, 0.0, 0.0)
ob_handle.rotation_euler = (-1.239e-07, 1.416, -1.042e-08)
ob_handle.scale = (0.1085, 0.1085, 0.1085)
_m = ob_handle.modifiers.new('Subdivision', 'SUBSURF')
ob_plane.location = (0.0, 0.0, 0.0)
ob_plane.rotation_euler = (1.571, -0.0, 0.0)
ob_plane_001.location = (1.217, -6.47e-09, -0.1073)
ob_plane_001.rotation_euler = (2.679, 1.361, 1.123)
ob_plane_001.scale = (0.08625, 0.1161, 0.06943)
_m = ob_plane_001.modifiers.new('Screw', 'SCREW')
_m.iterations = 38
_m.axis = 'Y'
_m.angle = 12.78
_m.screw_offset = 1.5
_m = ob_plane_001.modifiers.new('Shrinkwrap', 'SHRINKWRAP')
_m.target = ob_handle
_m.offset = 0.07
_m = ob_plane_001.modifiers.new('Solidify', 'SOLIDIFY')
ob_cylinder_001.location = (2.298, 0.0, 0.0)
ob_cylinder_001.rotation_euler = (-1.239e-07, 1.416, -1.042e-08)
ob_cylinder_001.scale = (0.1085, 0.1085, 0.1085)
_m = ob_cylinder_001.modifiers.new('Subdivision', 'SUBSURF')
ob_blade.location = (2.298, 0.0, 0.0)
ob_blade.rotation_euler = (-1.239e-07, 1.416, -1.042e-08)
ob_blade.scale = (0.1085, 0.1085, 0.1085)
_m = ob_blade.modifiers.new('Subdivision', 'SUBSURF')
ob_hilt.location = (2.298, 0.0, 0.0)
ob_hilt.rotation_euler = (-1.239e-07, 1.416, -1.042e-08)
ob_hilt.scale = (0.1085, 0.1085, 0.1085)
_m = ob_hilt.modifiers.new('Subdivision', 'SUBSURF')
ob_spot.location = (-4.002, -2.381, 2.391)
ob_spot.rotation_euler = (0.5143, -0.5033, 0.05137)

# ---- collection membership
col_collection.objects.link(ob_light)
col_collection.objects.link(ob_camera)
col_collection.objects.link(ob_empty)
col_collection.objects.link(ob_handle)
col_collection.objects.link(ob_plane)
col_collection.objects.link(ob_plane_001)
col_collection.objects.link(ob_cylinder_001)
col_collection.objects.link(ob_blade)
col_collection.objects.link(ob_hilt)
col_collection.objects.link(ob_spot)

# ---- scene / render settings (as saved in the file)
scene.camera = ob_camera
scene.frame_start = 1; scene.frame_end = 250; scene.frame_set(0)
scene.render.engine = 'BLENDER_EEVEE_NEXT'
scene.cycles.use_denoising = False
scene.cycles.samples = 128
scene.cycles.sampling_pattern = 'TABULATED_SOBOL'
scene.cycles.use_adaptive_sampling = False
scene.cycles.use_light_tree = False
scene.view_settings.view_transform = 'Filmic'
bpy.context.view_layer.update()
